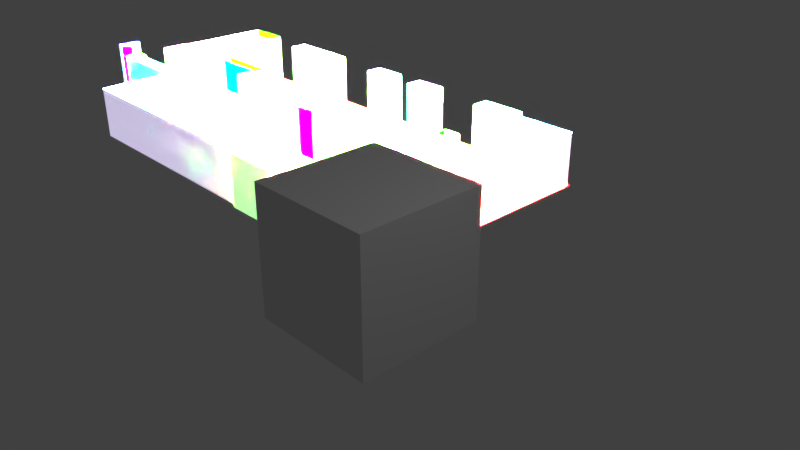 # Source: floorplan.blend  (saved by Blender 2.79.0; exported with 4.5.12 LTS)
import bpy
from mathutils import Matrix  # noqa: F401  (used for matrix-valued properties, if any)

bpy.ops.wm.read_factory_settings(use_empty=True)
scene = bpy.context.scene
scene.name = 'Scene'

# ---- collections
col_collection_1 = bpy.data.collections.new('Collection 1'); scene.collection.children.link(col_collection_1)

# ---- materials (node trees are filled in below, after node groups)
mat_materialname_125 = bpy.data.materials.new('MaterialName.125')
mat_materialname_125.alpha_threshold = 0.0
mat_materialname_125.use_transparent_shadow = False
mat_materialname_125.diffuse_color = (8.0, 34.0, 11.0, 1.0)
mat_materialname_125.roughness = 0.5
mat_materialname_124 = bpy.data.materials.new('MaterialName.124')
mat_materialname_124.alpha_threshold = 0.0
mat_materialname_124.use_transparent_shadow = False
mat_materialname_124.diffuse_color = (21.0, 18.0, 15.0, 1.0)
mat_materialname_124.roughness = 0.5
mat_materialname_123 = bpy.data.materials.new('MaterialName.123')
mat_materialname_123.alpha_threshold = 0.0
mat_materialname_123.use_transparent_shadow = False
mat_materialname_123.diffuse_color = (33.0, 34.0, 7.0, 1.0)
mat_materialname_123.roughness = 0.5
mat_materialname_122 = bpy.data.materials.new('MaterialName.122')
mat_materialname_122.alpha_threshold = 0.0
mat_materialname_122.use_transparent_shadow = False
mat_materialname_122.diffuse_color = (3.0, 32.0, 4.0, 1.0)
mat_materialname_122.roughness = 0.5
mat_materialname_121 = bpy.data.materials.new('MaterialName.121')
mat_materialname_121.alpha_threshold = 0.0
mat_materialname_121.use_transparent_shadow = False
mat_materialname_121.diffuse_color = (40.0, 1.0, 1.0, 1.0)
mat_materialname_121.roughness = 0.5
mat_materialname_120 = bpy.data.materials.new('MaterialName.120')
mat_materialname_120.alpha_threshold = 0.0
mat_materialname_120.use_transparent_shadow = False
mat_materialname_120.diffuse_color = (12.0, 25.0, 38.0, 1.0)
mat_materialname_120.roughness = 0.5
mat_materialname_119 = bpy.data.materials.new('MaterialName.119')
mat_materialname_119.alpha_threshold = 0.0
mat_materialname_119.use_transparent_shadow = False
mat_materialname_119.diffuse_color = (29.0, 3.0, 1.0, 1.0)
mat_materialname_119.roughness = 0.5
mat_materialname_118 = bpy.data.materials.new('MaterialName.118')
mat_materialname_118.alpha_threshold = 0.0
mat_materialname_118.use_transparent_shadow = False
mat_materialname_118.diffuse_color = (23.0, 6.0, 12.0, 1.0)
mat_materialname_118.roughness = 0.5
mat_materialname_117 = bpy.data.materials.new('MaterialName.117')
mat_materialname_117.alpha_threshold = 0.0
mat_materialname_117.use_transparent_shadow = False
mat_materialname_117.diffuse_color = (30.0, 18.0, 20.0, 1.0)
mat_materialname_117.roughness = 0.5
mat_materialname_116 = bpy.data.materials.new('MaterialName.116')
mat_materialname_116.alpha_threshold = 0.0
mat_materialname_116.use_transparent_shadow = False
mat_materialname_116.diffuse_color = (16.0, 37.0, 20.0, 1.0)
mat_materialname_116.roughness = 0.5
mat_materialname_115 = bpy.data.materials.new('MaterialName.115')
mat_materialname_115.alpha_threshold = 0.0
mat_materialname_115.use_transparent_shadow = False
mat_materialname_115.diffuse_color = (0.0, 18.0, 12.0, 1.0)
mat_materialname_115.roughness = 0.5
mat_materialname_114 = bpy.data.materials.new('MaterialName.114')
mat_materialname_114.alpha_threshold = 0.0
mat_materialname_114.use_transparent_shadow = False
mat_materialname_114.diffuse_color = (24.0, 25.0, 14.0, 1.0)
mat_materialname_114.roughness = 0.5
mat_materialname_113 = bpy.data.materials.new('MaterialName.113')
mat_materialname_113.alpha_threshold = 0.0
mat_materialname_113.use_transparent_shadow = False
mat_materialname_113.diffuse_color = (9.0, 20.0, 8.0, 1.0)
mat_materialname_113.roughness = 0.5
mat_materialname_112 = bpy.data.materials.new('MaterialName.112')
mat_materialname_112.alpha_threshold = 0.0
mat_materialname_112.use_transparent_shadow = False
mat_materialname_112.diffuse_color = (21.0, 28.0, 5.0, 1.0)
mat_materialname_112.roughness = 0.5
mat_materialname_111 = bpy.data.materials.new('MaterialName.111')
mat_materialname_111.alpha_threshold = 0.0
mat_materialname_111.use_transparent_shadow = False
mat_materialname_111.diffuse_color = (11.0, 10.0, 14.0, 1.0)
mat_materialname_111.roughness = 0.5
mat_materialname_110 = bpy.data.materials.new('MaterialName.110')
mat_materialname_110.alpha_threshold = 0.0
mat_materialname_110.use_transparent_shadow = False
mat_materialname_110.diffuse_color = (17.0, 29.0, 38.0, 1.0)
mat_materialname_110.roughness = 0.5
mat_materialname_109 = bpy.data.materials.new('MaterialName.109')
mat_materialname_109.alpha_threshold = 0.0
mat_materialname_109.use_transparent_shadow = False
mat_materialname_109.diffuse_color = (1.0, 17.0, 39.0, 1.0)
mat_materialname_109.roughness = 0.5
mat_materialname_108 = bpy.data.materials.new('MaterialName.108')
mat_materialname_108.alpha_threshold = 0.0
mat_materialname_108.use_transparent_shadow = False
mat_materialname_108.diffuse_color = (18.0, 13.0, 2.0, 1.0)
mat_materialname_108.roughness = 0.5
mat_materialname_107 = bpy.data.materials.new('MaterialName.107')
mat_materialname_107.alpha_threshold = 0.0
mat_materialname_107.use_transparent_shadow = False
mat_materialname_107.diffuse_color = (29.0, 35.0, 0.0, 1.0)
mat_materialname_107.roughness = 0.5
mat_materialname_106 = bpy.data.materials.new('MaterialName.106')
mat_materialname_106.alpha_threshold = 0.0
mat_materialname_106.use_transparent_shadow = False
mat_materialname_106.diffuse_color = (32.0, 29.0, 24.0, 1.0)
mat_materialname_106.roughness = 0.5
mat_materialname_105 = bpy.data.materials.new('MaterialName.105')
mat_materialname_105.alpha_threshold = 0.0
mat_materialname_105.use_transparent_shadow = False
mat_materialname_105.diffuse_color = (19.0, 35.0, 26.0, 1.0)
mat_materialname_105.roughness = 0.5
mat_materialname_104 = bpy.data.materials.new('MaterialName.104')
mat_materialname_104.alpha_threshold = 0.0
mat_materialname_104.use_transparent_shadow = False
mat_materialname_104.diffuse_color = (35.0, 39.0, 7.0, 1.0)
mat_materialname_104.roughness = 0.5
mat_materialname_103 = bpy.data.materials.new('MaterialName.103')
mat_materialname_103.alpha_threshold = 0.0
mat_materialname_103.use_transparent_shadow = False
mat_materialname_103.diffuse_color = (14.0, 27.0, 20.0, 1.0)
mat_materialname_103.roughness = 0.5
mat_materialname_102 = bpy.data.materials.new('MaterialName.102')
mat_materialname_102.alpha_threshold = 0.0
mat_materialname_102.use_transparent_shadow = False
mat_materialname_102.diffuse_color = (22.0, 25.0, 20.0, 1.0)
mat_materialname_102.roughness = 0.5
mat_materialname_101 = bpy.data.materials.new('MaterialName.101')
mat_materialname_101.alpha_threshold = 0.0
mat_materialname_101.use_transparent_shadow = False
mat_materialname_101.diffuse_color = (6.0, 16.0, 21.0, 1.0)
mat_materialname_101.roughness = 0.5
mat_materialname_100 = bpy.data.materials.new('MaterialName.100')
mat_materialname_100.alpha_threshold = 0.0
mat_materialname_100.use_transparent_shadow = False
mat_materialname_100.diffuse_color = (32.0, 29.0, 33.0, 1.0)
mat_materialname_100.roughness = 0.5
mat_materialname_099 = bpy.data.materials.new('MaterialName.099')
mat_materialname_099.alpha_threshold = 0.0
mat_materialname_099.use_transparent_shadow = False
mat_materialname_099.diffuse_color = (7.0, 10.0, 36.0, 1.0)
mat_materialname_099.roughness = 0.5
mat_materialname_098 = bpy.data.materials.new('MaterialName.098')
mat_materialname_098.alpha_threshold = 0.0
mat_materialname_098.use_transparent_shadow = False
mat_materialname_098.diffuse_color = (34.0, 19.0, 39.0, 1.0)
mat_materialname_098.roughness = 0.5
mat_materialname_097 = bpy.data.materials.new('MaterialName.097')
mat_materialname_097.alpha_threshold = 0.0
mat_materialname_097.use_transparent_shadow = False
mat_materialname_097.diffuse_color = (10.0, 30.0, 3.0, 1.0)
mat_materialname_097.roughness = 0.5
mat_materialname_096 = bpy.data.materials.new('MaterialName.096')
mat_materialname_096.alpha_threshold = 0.0
mat_materialname_096.use_transparent_shadow = False
mat_materialname_096.diffuse_color = (38.0, 10.0, 38.0, 1.0)
mat_materialname_096.roughness = 0.5
mat_materialname_095 = bpy.data.materials.new('MaterialName.095')
mat_materialname_095.alpha_threshold = 0.0
mat_materialname_095.use_transparent_shadow = False
mat_materialname_095.diffuse_color = (14.0, 37.0, 6.0, 1.0)
mat_materialname_095.roughness = 0.5
mat_materialname_094 = bpy.data.materials.new('MaterialName.094')
mat_materialname_094.alpha_threshold = 0.0
mat_materialname_094.use_transparent_shadow = False
mat_materialname_094.diffuse_color = (13.0, 34.0, 26.0, 1.0)
mat_materialname_094.roughness = 0.5
mat_materialname_093 = bpy.data.materials.new('MaterialName.093')
mat_materialname_093.alpha_threshold = 0.0
mat_materialname_093.use_transparent_shadow = False
mat_materialname_093.diffuse_color = (31.0, 12.0, 39.0, 1.0)
mat_materialname_093.roughness = 0.5
mat_materialname_092 = bpy.data.materials.new('MaterialName.092')
mat_materialname_092.alpha_threshold = 0.0
mat_materialname_092.use_transparent_shadow = False
mat_materialname_092.diffuse_color = (24.0, 31.0, 7.0, 1.0)
mat_materialname_092.roughness = 0.5
mat_materialname_091 = bpy.data.materials.new('MaterialName.091')
mat_materialname_091.alpha_threshold = 0.0
mat_materialname_091.use_transparent_shadow = False
mat_materialname_091.diffuse_color = (13.0, 5.0, 27.0, 1.0)
mat_materialname_091.roughness = 0.5
mat_materialname_090 = bpy.data.materials.new('MaterialName.090')
mat_materialname_090.alpha_threshold = 0.0
mat_materialname_090.use_transparent_shadow = False
mat_materialname_090.diffuse_color = (20.0, 13.0, 38.0, 1.0)
mat_materialname_090.roughness = 0.5
mat_materialname_089 = bpy.data.materials.new('MaterialName.089')
mat_materialname_089.alpha_threshold = 0.0
mat_materialname_089.use_transparent_shadow = False
mat_materialname_089.diffuse_color = (27.0, 36.0, 14.0, 1.0)
mat_materialname_089.roughness = 0.5
mat_materialname_088 = bpy.data.materials.new('MaterialName.088')
mat_materialname_088.alpha_threshold = 0.0
mat_materialname_088.use_transparent_shadow = False
mat_materialname_088.diffuse_color = (8.0, 15.0, 2.0, 1.0)
mat_materialname_088.roughness = 0.5
mat_materialname_087 = bpy.data.materials.new('MaterialName.087')
mat_materialname_087.alpha_threshold = 0.0
mat_materialname_087.use_transparent_shadow = False
mat_materialname_087.diffuse_color = (27.0, 17.0, 5.0, 1.0)
mat_materialname_087.roughness = 0.5
mat_materialname_086 = bpy.data.materials.new('MaterialName.086')
mat_materialname_086.alpha_threshold = 0.0
mat_materialname_086.use_transparent_shadow = False
mat_materialname_086.diffuse_color = (7.0, 12.0, 19.0, 1.0)
mat_materialname_086.roughness = 0.5
mat_materialname_085 = bpy.data.materials.new('MaterialName.085')
mat_materialname_085.alpha_threshold = 0.0
mat_materialname_085.use_transparent_shadow = False
mat_materialname_085.diffuse_color = (36.0, 0.0, 18.0, 1.0)
mat_materialname_085.roughness = 0.5
mat_materialname_084 = bpy.data.materials.new('MaterialName.084')
mat_materialname_084.alpha_threshold = 0.0
mat_materialname_084.use_transparent_shadow = False
mat_materialname_084.diffuse_color = (37.0, 34.0, 16.0, 1.0)
mat_materialname_084.roughness = 0.5
mat_materialname_083 = bpy.data.materials.new('MaterialName.083')
mat_materialname_083.alpha_threshold = 0.0
mat_materialname_083.use_transparent_shadow = False
mat_materialname_083.diffuse_color = (3.0, 18.0, 1.0, 1.0)
mat_materialname_083.roughness = 0.5
mat_materialname_082 = bpy.data.materials.new('MaterialName.082')
mat_materialname_082.alpha_threshold = 0.0
mat_materialname_082.use_transparent_shadow = False
mat_materialname_082.diffuse_color = (37.0, 4.0, 23.0, 1.0)
mat_materialname_082.roughness = 0.5
mat_materialname_081 = bpy.data.materials.new('MaterialName.081')
mat_materialname_081.alpha_threshold = 0.0
mat_materialname_081.use_transparent_shadow = False
mat_materialname_081.diffuse_color = (18.0, 23.0, 30.0, 1.0)
mat_materialname_081.roughness = 0.5
mat_materialname_080 = bpy.data.materials.new('MaterialName.080')
mat_materialname_080.alpha_threshold = 0.0
mat_materialname_080.use_transparent_shadow = False
mat_materialname_080.diffuse_color = (9.0, 4.0, 33.0, 1.0)
mat_materialname_080.roughness = 0.5
mat_materialname_079 = bpy.data.materials.new('MaterialName.079')
mat_materialname_079.alpha_threshold = 0.0
mat_materialname_079.use_transparent_shadow = False
mat_materialname_079.diffuse_color = (29.0, 19.0, 25.0, 1.0)
mat_materialname_079.roughness = 0.5
mat_materialname_078 = bpy.data.materials.new('MaterialName.078')
mat_materialname_078.alpha_threshold = 0.0
mat_materialname_078.use_transparent_shadow = False
mat_materialname_078.diffuse_color = (25.0, 22.0, 10.0, 1.0)
mat_materialname_078.roughness = 0.5
mat_materialname_077 = bpy.data.materials.new('MaterialName.077')
mat_materialname_077.alpha_threshold = 0.0
mat_materialname_077.use_transparent_shadow = False
mat_materialname_077.diffuse_color = (21.0, 5.0, 25.0, 1.0)
mat_materialname_077.roughness = 0.5
mat_materialname_076 = bpy.data.materials.new('MaterialName.076')
mat_materialname_076.alpha_threshold = 0.0
mat_materialname_076.use_transparent_shadow = False
mat_materialname_076.diffuse_color = (7.0, 26.0, 6.0, 1.0)
mat_materialname_076.roughness = 0.5
mat_materialname_075 = bpy.data.materials.new('MaterialName.075')
mat_materialname_075.alpha_threshold = 0.0
mat_materialname_075.use_transparent_shadow = False
mat_materialname_075.diffuse_color = (20.0, 30.0, 6.0, 1.0)
mat_materialname_075.roughness = 0.5
mat_materialname_074 = bpy.data.materials.new('MaterialName.074')
mat_materialname_074.alpha_threshold = 0.0
mat_materialname_074.use_transparent_shadow = False
mat_materialname_074.diffuse_color = (30.0, 18.0, 28.0, 1.0)
mat_materialname_074.roughness = 0.5
mat_materialname_073 = bpy.data.materials.new('MaterialName.073')
mat_materialname_073.alpha_threshold = 0.0
mat_materialname_073.use_transparent_shadow = False
mat_materialname_073.diffuse_color = (1.0, 7.0, 16.0, 1.0)
mat_materialname_073.roughness = 0.5
mat_materialname_072 = bpy.data.materials.new('MaterialName.072')
mat_materialname_072.alpha_threshold = 0.0
mat_materialname_072.use_transparent_shadow = False
mat_materialname_072.diffuse_color = (38.0, 35.0, 11.0, 1.0)
mat_materialname_072.roughness = 0.5
mat_materialname_071 = bpy.data.materials.new('MaterialName.071')
mat_materialname_071.alpha_threshold = 0.0
mat_materialname_071.use_transparent_shadow = False
mat_materialname_071.diffuse_color = (36.0, 31.0, 39.0, 1.0)
mat_materialname_071.roughness = 0.5
mat_materialname_070 = bpy.data.materials.new('MaterialName.070')
mat_materialname_070.alpha_threshold = 0.0
mat_materialname_070.use_transparent_shadow = False
mat_materialname_070.diffuse_color = (23.0, 18.0, 21.0, 1.0)
mat_materialname_070.roughness = 0.5
mat_materialname_069 = bpy.data.materials.new('MaterialName.069')
mat_materialname_069.alpha_threshold = 0.0
mat_materialname_069.use_transparent_shadow = False
mat_materialname_069.diffuse_color = (32.0, 9.0, 3.0, 1.0)
mat_materialname_069.roughness = 0.5
mat_materialname_068 = bpy.data.materials.new('MaterialName.068')
mat_materialname_068.alpha_threshold = 0.0
mat_materialname_068.use_transparent_shadow = False
mat_materialname_068.diffuse_color = (15.0, 12.0, 19.0, 1.0)
mat_materialname_068.roughness = 0.5
mat_materialname_067 = bpy.data.materials.new('MaterialName.067')
mat_materialname_067.alpha_threshold = 0.0
mat_materialname_067.use_transparent_shadow = False
mat_materialname_067.diffuse_color = (16.0, 28.0, 3.0, 1.0)
mat_materialname_067.roughness = 0.5
mat_materialname_066 = bpy.data.materials.new('MaterialName.066')
mat_materialname_066.alpha_threshold = 0.0
mat_materialname_066.use_transparent_shadow = False
mat_materialname_066.diffuse_color = (24.0, 39.0, 24.0, 1.0)
mat_materialname_066.roughness = 0.5
mat_materialname_065 = bpy.data.materials.new('MaterialName.065')
mat_materialname_065.alpha_threshold = 0.0
mat_materialname_065.use_transparent_shadow = False
mat_materialname_065.diffuse_color = (1.0, 35.0, 30.0, 1.0)
mat_materialname_065.roughness = 0.5
mat_materialname_064 = bpy.data.materials.new('MaterialName.064')
mat_materialname_064.alpha_threshold = 0.0
mat_materialname_064.use_transparent_shadow = False
mat_materialname_064.diffuse_color = (4.0, 28.0, 28.0, 1.0)
mat_materialname_064.roughness = 0.5
mat_materialname_063 = bpy.data.materials.new('MaterialName.063')
mat_materialname_063.alpha_threshold = 0.0
mat_materialname_063.use_transparent_shadow = False
mat_materialname_063.diffuse_color = (24.0, 12.0, 30.0, 1.0)
mat_materialname_063.roughness = 0.5
mat_materialname_062 = bpy.data.materials.new('MaterialName.062')
mat_materialname_062.alpha_threshold = 0.0
mat_materialname_062.use_transparent_shadow = False
mat_materialname_062.diffuse_color = (0.0, 21.0, 18.0, 1.0)
mat_materialname_062.roughness = 0.5
mat_materialname_061 = bpy.data.materials.new('MaterialName.061')
mat_materialname_061.alpha_threshold = 0.0
mat_materialname_061.use_transparent_shadow = False
mat_materialname_061.diffuse_color = (1.0, 12.0, 13.0, 1.0)
mat_materialname_061.roughness = 0.5
mat_materialname_060 = bpy.data.materials.new('MaterialName.060')
mat_materialname_060.alpha_threshold = 0.0
mat_materialname_060.use_transparent_shadow = False
mat_materialname_060.diffuse_color = (34.0, 10.0, 24.0, 1.0)
mat_materialname_060.roughness = 0.5
mat_materialname_059 = bpy.data.materials.new('MaterialName.059')
mat_materialname_059.alpha_threshold = 0.0
mat_materialname_059.use_transparent_shadow = False
mat_materialname_059.diffuse_color = (7.0, 18.0, 9.0, 1.0)
mat_materialname_059.roughness = 0.5
mat_materialname_058 = bpy.data.materials.new('MaterialName.058')
mat_materialname_058.alpha_threshold = 0.0
mat_materialname_058.use_transparent_shadow = False
mat_materialname_058.diffuse_color = (9.0, 4.0, 18.0, 1.0)
mat_materialname_058.roughness = 0.5
mat_materialname_057 = bpy.data.materials.new('MaterialName.057')
mat_materialname_057.alpha_threshold = 0.0
mat_materialname_057.use_transparent_shadow = False
mat_materialname_057.diffuse_color = (32.0, 0.0, 26.0, 1.0)
mat_materialname_057.roughness = 0.5
mat_materialname_056 = bpy.data.materials.new('MaterialName.056')
mat_materialname_056.alpha_threshold = 0.0
mat_materialname_056.use_transparent_shadow = False
mat_materialname_056.diffuse_color = (36.0, 8.0, 38.0, 1.0)
mat_materialname_056.roughness = 0.5
mat_materialname_055 = bpy.data.materials.new('MaterialName.055')
mat_materialname_055.alpha_threshold = 0.0
mat_materialname_055.use_transparent_shadow = False
mat_materialname_055.diffuse_color = (15.0, 6.0, 9.0, 1.0)
mat_materialname_055.roughness = 0.5
mat_materialname_054 = bpy.data.materials.new('MaterialName.054')
mat_materialname_054.alpha_threshold = 0.0
mat_materialname_054.use_transparent_shadow = False
mat_materialname_054.diffuse_color = (12.0, 25.0, 11.0, 1.0)
mat_materialname_054.roughness = 0.5
mat_materialname_053 = bpy.data.materials.new('MaterialName.053')
mat_materialname_053.alpha_threshold = 0.0
mat_materialname_053.use_transparent_shadow = False
mat_materialname_053.diffuse_color = (27.0, 33.0, 35.0, 1.0)
mat_materialname_053.roughness = 0.5
mat_materialname_052 = bpy.data.materials.new('MaterialName.052')
mat_materialname_052.alpha_threshold = 0.0
mat_materialname_052.use_transparent_shadow = False
mat_materialname_052.diffuse_color = (1.0, 33.0, 0.0, 1.0)
mat_materialname_052.roughness = 0.5
mat_materialname_051 = bpy.data.materials.new('MaterialName.051')
mat_materialname_051.alpha_threshold = 0.0
mat_materialname_051.use_transparent_shadow = False
mat_materialname_051.diffuse_color = (19.0, 25.0, 24.0, 1.0)
mat_materialname_051.roughness = 0.5
mat_materialname_050 = bpy.data.materials.new('MaterialName.050')
mat_materialname_050.alpha_threshold = 0.0
mat_materialname_050.use_transparent_shadow = False
mat_materialname_050.diffuse_color = (20.0, 17.0, 22.0, 1.0)
mat_materialname_050.roughness = 0.5
mat_materialname_049 = bpy.data.materials.new('MaterialName.049')
mat_materialname_049.alpha_threshold = 0.0
mat_materialname_049.use_transparent_shadow = False
mat_materialname_049.diffuse_color = (36.0, 14.0, 20.0, 1.0)
mat_materialname_049.roughness = 0.5
mat_materialname_048 = bpy.data.materials.new('MaterialName.048')
mat_materialname_048.alpha_threshold = 0.0
mat_materialname_048.use_transparent_shadow = False
mat_materialname_048.diffuse_color = (25.0, 25.0, 17.0, 1.0)
mat_materialname_048.roughness = 0.5
mat_materialname_047 = bpy.data.materials.new('MaterialName.047')
mat_materialname_047.alpha_threshold = 0.0
mat_materialname_047.use_transparent_shadow = False
mat_materialname_047.diffuse_color = (10.0, 0.0, 5.0, 1.0)
mat_materialname_047.roughness = 0.5
mat_materialname_046 = bpy.data.materials.new('MaterialName.046')
mat_materialname_046.alpha_threshold = 0.0
mat_materialname_046.use_transparent_shadow = False
mat_materialname_046.diffuse_color = (21.0, 11.0, 16.0, 1.0)
mat_materialname_046.roughness = 0.5
mat_materialname_045 = bpy.data.materials.new('MaterialName.045')
mat_materialname_045.alpha_threshold = 0.0
mat_materialname_045.use_transparent_shadow = False
mat_materialname_045.diffuse_color = (6.0, 18.0, 10.0, 1.0)
mat_materialname_045.roughness = 0.5
mat_materialname_044 = bpy.data.materials.new('MaterialName.044')
mat_materialname_044.alpha_threshold = 0.0
mat_materialname_044.use_transparent_shadow = False
mat_materialname_044.diffuse_color = (19.0, 9.0, 11.0, 1.0)
mat_materialname_044.roughness = 0.5
mat_materialname_043 = bpy.data.materials.new('MaterialName.043')
mat_materialname_043.alpha_threshold = 0.0
mat_materialname_043.use_transparent_shadow = False
mat_materialname_043.diffuse_color = (32.0, 34.0, 9.0, 1.0)
mat_materialname_043.roughness = 0.5
mat_materialname_042 = bpy.data.materials.new('MaterialName.042')
mat_materialname_042.alpha_threshold = 0.0
mat_materialname_042.use_transparent_shadow = False
mat_materialname_042.diffuse_color = (31.0, 10.0, 24.0, 1.0)
mat_materialname_042.roughness = 0.5
mat_materialname_041 = bpy.data.materials.new('MaterialName.041')
mat_materialname_041.alpha_threshold = 0.0
mat_materialname_041.use_transparent_shadow = False
mat_materialname_041.diffuse_color = (9.0, 34.0, 9.0, 1.0)
mat_materialname_041.roughness = 0.5
mat_materialname_040 = bpy.data.materials.new('MaterialName.040')
mat_materialname_040.alpha_threshold = 0.0
mat_materialname_040.use_transparent_shadow = False
mat_materialname_040.diffuse_color = (32.0, 2.0, 9.0, 1.0)
mat_materialname_040.roughness = 0.5
mat_materialname_039 = bpy.data.materials.new('MaterialName.039')
mat_materialname_039.alpha_threshold = 0.0
mat_materialname_039.use_transparent_shadow = False
mat_materialname_039.diffuse_color = (29.0, 0.0, 8.0, 1.0)
mat_materialname_039.roughness = 0.5
mat_materialname_038 = bpy.data.materials.new('MaterialName.038')
mat_materialname_038.alpha_threshold = 0.0
mat_materialname_038.use_transparent_shadow = False
mat_materialname_038.diffuse_color = (36.0, 32.0, 14.0, 1.0)
mat_materialname_038.roughness = 0.5
mat_materialname_037 = bpy.data.materials.new('MaterialName.037')
mat_materialname_037.alpha_threshold = 0.0
mat_materialname_037.use_transparent_shadow = False
mat_materialname_037.diffuse_color = (0.0, 9.0, 7.0, 1.0)
mat_materialname_037.roughness = 0.5
mat_materialname_036 = bpy.data.materials.new('MaterialName.036')
mat_materialname_036.alpha_threshold = 0.0
mat_materialname_036.use_transparent_shadow = False
mat_materialname_036.diffuse_color = (22.0, 21.0, 12.0, 1.0)
mat_materialname_036.roughness = 0.5
mat_materialname_035 = bpy.data.materials.new('MaterialName.035')
mat_materialname_035.alpha_threshold = 0.0
mat_materialname_035.use_transparent_shadow = False
mat_materialname_035.diffuse_color = (21.0, 23.0, 2.0, 1.0)
mat_materialname_035.roughness = 0.5
mat_materialname_034 = bpy.data.materials.new('MaterialName.034')
mat_materialname_034.alpha_threshold = 0.0
mat_materialname_034.use_transparent_shadow = False
mat_materialname_034.diffuse_color = (15.0, 14.0, 34.0, 1.0)
mat_materialname_034.roughness = 0.5
mat_materialname_033 = bpy.data.materials.new('MaterialName.033')
mat_materialname_033.alpha_threshold = 0.0
mat_materialname_033.use_transparent_shadow = False
mat_materialname_033.diffuse_color = (20.0, 6.0, 3.0, 1.0)
mat_materialname_033.roughness = 0.5
mat_materialname_032 = bpy.data.materials.new('MaterialName.032')
mat_materialname_032.alpha_threshold = 0.0
mat_materialname_032.use_transparent_shadow = False
mat_materialname_032.diffuse_color = (30.0, 11.0, 13.0, 1.0)
mat_materialname_032.roughness = 0.5
mat_materialname_031 = bpy.data.materials.new('MaterialName.031')
mat_materialname_031.alpha_threshold = 0.0
mat_materialname_031.use_transparent_shadow = False
mat_materialname_031.diffuse_color = (1.0, 24.0, 18.0, 1.0)
mat_materialname_031.roughness = 0.5
mat_materialname_030 = bpy.data.materials.new('MaterialName.030')
mat_materialname_030.alpha_threshold = 0.0
mat_materialname_030.use_transparent_shadow = False
mat_materialname_030.diffuse_color = (28.0, 23.0, 0.0, 1.0)
mat_materialname_030.roughness = 0.5
mat_materialname_029 = bpy.data.materials.new('MaterialName.029')
mat_materialname_029.alpha_threshold = 0.0
mat_materialname_029.use_transparent_shadow = False
mat_materialname_029.diffuse_color = (1.0, 35.0, 9.0, 1.0)
mat_materialname_029.roughness = 0.5
mat_materialname_028 = bpy.data.materials.new('MaterialName.028')
mat_materialname_028.alpha_threshold = 0.0
mat_materialname_028.use_transparent_shadow = False
mat_materialname_028.diffuse_color = (30.0, 33.0, 6.0, 1.0)
mat_materialname_028.roughness = 0.5
mat_materialname_027 = bpy.data.materials.new('MaterialName.027')
mat_materialname_027.alpha_threshold = 0.0
mat_materialname_027.use_transparent_shadow = False
mat_materialname_027.diffuse_color = (0.0, 11.0, 0.0, 1.0)
mat_materialname_027.roughness = 0.5
mat_materialname_026 = bpy.data.materials.new('MaterialName.026')
mat_materialname_026.alpha_threshold = 0.0
mat_materialname_026.use_transparent_shadow = False
mat_materialname_026.diffuse_color = (28.0, 16.0, 32.0, 1.0)
mat_materialname_026.roughness = 0.5
mat_materialname_025 = bpy.data.materials.new('MaterialName.025')
mat_materialname_025.alpha_threshold = 0.0
mat_materialname_025.use_transparent_shadow = False
mat_materialname_025.diffuse_color = (14.0, 33.0, 22.0, 1.0)
mat_materialname_025.roughness = 0.5
mat_materialname_024 = bpy.data.materials.new('MaterialName.024')
mat_materialname_024.alpha_threshold = 0.0
mat_materialname_024.use_transparent_shadow = False
mat_materialname_024.diffuse_color = (7.0, 20.0, 8.0, 1.0)
mat_materialname_024.roughness = 0.5
mat_materialname_023 = bpy.data.materials.new('MaterialName.023')
mat_materialname_023.alpha_threshold = 0.0
mat_materialname_023.use_transparent_shadow = False
mat_materialname_023.diffuse_color = (16.0, 7.0, 30.0, 1.0)
mat_materialname_023.roughness = 0.5
mat_materialname_022 = bpy.data.materials.new('MaterialName.022')
mat_materialname_022.alpha_threshold = 0.0
mat_materialname_022.use_transparent_shadow = False
mat_materialname_022.diffuse_color = (31.0, 6.0, 6.0, 1.0)
mat_materialname_022.roughness = 0.5
mat_materialname_021 = bpy.data.materials.new('MaterialName.021')
mat_materialname_021.alpha_threshold = 0.0
mat_materialname_021.use_transparent_shadow = False
mat_materialname_021.diffuse_color = (6.0, 19.0, 39.0, 1.0)
mat_materialname_021.roughness = 0.5
mat_materialname_020 = bpy.data.materials.new('MaterialName.020')
mat_materialname_020.alpha_threshold = 0.0
mat_materialname_020.use_transparent_shadow = False
mat_materialname_020.diffuse_color = (31.0, 23.0, 34.0, 1.0)
mat_materialname_020.roughness = 0.5
mat_materialname_019 = bpy.data.materials.new('MaterialName.019')
mat_materialname_019.alpha_threshold = 0.0
mat_materialname_019.use_transparent_shadow = False
mat_materialname_019.diffuse_color = (23.0, 24.0, 15.0, 1.0)
mat_materialname_019.roughness = 0.5
mat_materialname_018 = bpy.data.materials.new('MaterialName.018')
mat_materialname_018.alpha_threshold = 0.0
mat_materialname_018.use_transparent_shadow = False
mat_materialname_018.diffuse_color = (6.0, 7.0, 34.0, 1.0)
mat_materialname_018.roughness = 0.5
mat_materialname_017 = bpy.data.materials.new('MaterialName.017')
mat_materialname_017.alpha_threshold = 0.0
mat_materialname_017.use_transparent_shadow = False
mat_materialname_017.diffuse_color = (18.0, 17.0, 20.0, 1.0)
mat_materialname_017.roughness = 0.5
mat_materialname_016 = bpy.data.materials.new('MaterialName.016')
mat_materialname_016.alpha_threshold = 0.0
mat_materialname_016.use_transparent_shadow = False
mat_materialname_016.diffuse_color = (14.0, 26.0, 25.0, 1.0)
mat_materialname_016.roughness = 0.5
mat_materialname_015 = bpy.data.materials.new('MaterialName.015')
mat_materialname_015.alpha_threshold = 0.0
mat_materialname_015.use_transparent_shadow = False
mat_materialname_015.diffuse_color = (7.0, 13.0, 8.0, 1.0)
mat_materialname_015.roughness = 0.5
mat_materialname_014 = bpy.data.materials.new('MaterialName.014')
mat_materialname_014.alpha_threshold = 0.0
mat_materialname_014.use_transparent_shadow = False
mat_materialname_014.diffuse_color = (21.0, 13.0, 9.0, 1.0)
mat_materialname_014.roughness = 0.5
mat_materialname_013 = bpy.data.materials.new('MaterialName.013')
mat_materialname_013.alpha_threshold = 0.0
mat_materialname_013.use_transparent_shadow = False
mat_materialname_013.diffuse_color = (13.0, 17.0, 31.0, 1.0)
mat_materialname_013.roughness = 0.5
mat_materialname_012 = bpy.data.materials.new('MaterialName.012')
mat_materialname_012.alpha_threshold = 0.0
mat_materialname_012.use_transparent_shadow = False
mat_materialname_012.diffuse_color = (12.0, 29.0, 12.0, 1.0)
mat_materialname_012.roughness = 0.5
mat_materialname_011 = bpy.data.materials.new('MaterialName.011')
mat_materialname_011.alpha_threshold = 0.0
mat_materialname_011.use_transparent_shadow = False
mat_materialname_011.diffuse_color = (2.0, 38.0, 23.0, 1.0)
mat_materialname_011.roughness = 0.5
mat_materialname_010 = bpy.data.materials.new('MaterialName.010')
mat_materialname_010.alpha_threshold = 0.0
mat_materialname_010.use_transparent_shadow = False
mat_materialname_010.diffuse_color = (36.0, 32.0, 25.0, 1.0)
mat_materialname_010.roughness = 0.5
mat_materialname_009 = bpy.data.materials.new('MaterialName.009')
mat_materialname_009.alpha_threshold = 0.0
mat_materialname_009.use_transparent_shadow = False
mat_materialname_009.diffuse_color = (31.0, 2.0, 10.0, 1.0)
mat_materialname_009.roughness = 0.5
mat_materialname_008 = bpy.data.materials.new('MaterialName.008')
mat_materialname_008.alpha_threshold = 0.0
mat_materialname_008.use_transparent_shadow = False
mat_materialname_008.diffuse_color = (2.0, 6.0, 23.0, 1.0)
mat_materialname_008.roughness = 0.5
mat_materialname_007 = bpy.data.materials.new('MaterialName.007')
mat_materialname_007.alpha_threshold = 0.0
mat_materialname_007.use_transparent_shadow = False
mat_materialname_007.diffuse_color = (31.0, 4.0, 34.0, 1.0)
mat_materialname_007.roughness = 0.5
mat_materialname_006 = bpy.data.materials.new('MaterialName.006')
mat_materialname_006.alpha_threshold = 0.0
mat_materialname_006.use_transparent_shadow = False
mat_materialname_006.diffuse_color = (21.0, 19.0, 30.0, 1.0)
mat_materialname_006.roughness = 0.5
mat_materialname_005 = bpy.data.materials.new('MaterialName.005')
mat_materialname_005.alpha_threshold = 0.0
mat_materialname_005.use_transparent_shadow = False
mat_materialname_005.diffuse_color = (5.0, 34.0, 5.0, 1.0)
mat_materialname_005.roughness = 0.5
mat_materialname_004 = bpy.data.materials.new('MaterialName.004')
mat_materialname_004.alpha_threshold = 0.0
mat_materialname_004.use_transparent_shadow = False
mat_materialname_004.diffuse_color = (6.0, 14.0, 35.0, 1.0)
mat_materialname_004.roughness = 0.5
mat_materialname_003 = bpy.data.materials.new('MaterialName.003')
mat_materialname_003.alpha_threshold = 0.0
mat_materialname_003.use_transparent_shadow = False
mat_materialname_003.diffuse_color = (6.0, 17.0, 25.0, 1.0)
mat_materialname_003.roughness = 0.5
mat_materialname_002 = bpy.data.materials.new('MaterialName.002')
mat_materialname_002.alpha_threshold = 0.0
mat_materialname_002.use_transparent_shadow = False
mat_materialname_002.diffuse_color = (30.0, 16.0, 35.0, 1.0)
mat_materialname_002.roughness = 0.5
mat_materialname_001 = bpy.data.materials.new('MaterialName.001')
mat_materialname_001.alpha_threshold = 0.0
mat_materialname_001.use_transparent_shadow = False
mat_materialname_001.diffuse_color = (37.0, 30.0, 18.0, 1.0)
mat_materialname_001.roughness = 0.5
mat_materialname = bpy.data.materials.new('MaterialName')
mat_materialname.alpha_threshold = 0.0
mat_materialname.use_transparent_shadow = False
mat_materialname.diffuse_color = (31.0, 25.0, 35.0, 1.0)
mat_materialname.roughness = 0.5
mat_material = bpy.data.materials.new('Material')
mat_material.alpha_threshold = 0.0
mat_material.use_transparent_shadow = False
mat_material.roughness = 0.5
mat_material.line_color = (0.0, 0.0, 0.0, 1.0)

# ---- material node trees

# ---- world
world_world = bpy.data.worlds.new('World'); scene.world = world_world
world_world.color = (0.05088, 0.05088, 0.05088)
world_world.use_sun_shadow = False
world_world.sun_shadow_jitter_overblur = 0.0
world_world.cycles.sampling_method = 'MANUAL'

# ---- cameras
cam_camera = bpy.data.cameras.new('Camera')
cam_camera.clip_end = 100.0
cam_camera.lens = 35.0
cam_camera.sensor_width = 32.0
cam_camera.sensor_height = 18.0
cam_camera.ortho_scale = 7.314
cam_camera.dof.focus_distance = 0.0
cam_camera.dof.aperture_fstop = 128.0

# ---- lights
light_lamp = bpy.data.lights.new('Lamp', 'POINT')
light_lamp.transmission_factor = 0.0
light_lamp.cutoff_distance = 30.0
light_lamp.energy = 100.0
light_lamp.shadow_buffer_clip_start = 1.001
light_lamp.shadow_soft_size = 0.1
light_lamp.shadow_maximum_resolution = 0.006
light_lamp.use_absolute_resolution = True

# ---- meshes
me_floorplan5 = bpy.data.meshes.new('Floorplan5')
me_floorplan5.from_pydata([], [], [])
me_floorplan5.use_remesh_preserve_volume = False
me_floorplan5.use_remesh_preserve_attributes = False
me_floorplan5.use_mirror_vertex_groups = False
me_floorplan5.update()
me_rooms = bpy.data.meshes.new('Rooms')
me_rooms.from_pydata([], [], [])
me_rooms.use_remesh_preserve_volume = False
me_rooms.use_remesh_preserve_attributes = False
me_rooms.use_mirror_vertex_groups = False
me_rooms.update()
me_room3 = bpy.data.meshes.new('Room3')
me_room3.from_pydata([(2.55, 1.02, 0.999), (2.55, 2.91, 0.999), (2.56, 2.92, 0.999), (5.33, 2.92, 0.999), (5.34, 2.91, 0.999), (5.34, 1.02, 0.999), (5.33, 1.0, 0.999), (3.18, 1.0, 0.999), (3.17, 1.01, 0.999), (2.56, 1.01, 0.999)], [], [(0, 1, 2, 3, 4, 5, 6, 7, 8, 9)])
me_room3.materials.append(mat_materialname_125)
me_room3.use_remesh_preserve_volume = False
me_room3.use_remesh_preserve_attributes = False
me_room3.use_mirror_vertex_groups = False
me_room3.update()
me_room2 = bpy.data.meshes.new('Room2')
me_room2.from_pydata([(5.62, 1.02, 0.999), (5.62, 2.31, 0.999), (6.55, 2.31, 0.999), (6.55, 1.02, 0.999)], [], [(0, 1, 2, 3)])
me_room2.materials.append(mat_materialname_124)
me_room2.use_remesh_preserve_volume = False
me_room2.use_remesh_preserve_attributes = False
me_room2.use_mirror_vertex_groups = False
me_room2.update()
me_room1 = bpy.data.meshes.new('Room1')
me_room1.from_pydata([(6.73, 1.02, 0.999), (6.73, 2.32, 0.999), (8.56, 2.32, 0.999), (8.57, 2.31, 0.999), (8.57, 1.02, 0.999), (7.54, 1.02, 0.999), (7.53, 1.03, 0.999), (7.27, 1.03, 0.999), (7.26, 1.02, 0.999)], [], [(0, 1, 2, 3, 4, 5, 6, 7, 8)])
me_room1.materials.append(mat_materialname_123)
me_room1.use_remesh_preserve_volume = False
me_room1.use_remesh_preserve_attributes = False
me_room1.use_mirror_vertex_groups = False
me_room1.update()
me_room0 = bpy.data.meshes.new('Room0')
me_room0.from_pydata([(10.4, 2.47, 0.999), (5.51, 2.48, 0.999), (5.49, 3.08, 0.999), (2.56, 3.07, 0.999), (2.55, 5.35, 0.999), (10.4, 5.36, 0.999), (10.4, 3.78, 0.999), (9.69, 3.78, 0.999), (9.68, 3.64, 0.999), (9.1, 3.64, 0.999), (9.09, 3.91, 0.999), (7.67, 3.9, 0.999), (7.68, 3.22, 0.999), (9.08, 3.22, 0.999), (9.1, 3.62, 0.999), (10.4, 3.62, 0.999)], [], [(0, 1, 2, 3, 4, 5, 6, 7, 8, 9, 10, 11, 12, 13, 14, 15)])
me_room0.materials.append(mat_materialname_122)
me_room0.use_remesh_preserve_volume = False
me_room0.use_remesh_preserve_attributes = False
me_room0.use_mirror_vertex_groups = False
me_room0.update()
me_floor = bpy.data.meshes.new('Floor')
me_floor.from_pydata([(0.88, 2.53, 1.0), (0.88, 5.55, 1.0), (2.21, 5.54, 1.0), (2.22, 5.68, 1.0), (10.59, 5.68, 1.0), (10.59, 3.75, 1.0), (10.66, 3.73, 1.0), (10.68, 3.6, 1.0), (10.65, 3.17, 1.0), (10.87, 3.12, 1.0), (11.06, 3.0, 1.0), (11.21, 2.78, 1.0), (11.25, 2.59, 1.0), (10.66, 2.56, 1.0), (10.65, 2.24, 1.0), (8.81, 2.23, 1.0), (8.8, 0.75, 1.0), (4.19, 0.75, 1.0), (4.18, 0.68, 1.0), (3.19, 0.68, 1.0), (3.18, 0.72, 1.0), (2.22, 0.68, 1.0), (2.22, 2.52, 1.0)], [], [(0, 1, 2, 3, 4, 5, 6, 7, 8, 9, 10, 11, 12, 13, 14, 15, 16, 17, 18, 19, 20, 21, 22)])
me_floor.materials.append(mat_materialname_121)
me_floor.use_remesh_preserve_volume = False
me_floor.use_remesh_preserve_attributes = False
me_floor.use_mirror_vertex_groups = False
me_floor.update()
me_walls = bpy.data.meshes.new('Walls')
me_walls.from_pydata([], [], [])
me_walls.use_remesh_preserve_volume = False
me_walls.use_remesh_preserve_attributes = False
me_walls.use_mirror_vertex_groups = False
me_walls.update()
me_box10wall120 = bpy.data.meshes.new('Box10Wall120')
me_box10wall120.from_pydata([(2.61, 0.65, 0.0), (2.61, 0.65, 1.0), (2.19, 0.65, 0.0), (2.19, 0.65, 1.0)], [], [(0, 1, 3, 2)])
me_box10wall120.materials.append(mat_materialname_120)
me_box10wall120.use_remesh_preserve_volume = False
me_box10wall120.use_remesh_preserve_attributes = False
me_box10wall120.use_mirror_vertex_groups = False
me_box10wall120.update()
me_box10wall119 = bpy.data.meshes.new('Box10Wall119')
me_box10wall119.from_pydata([(2.61, 0.99, 0.0), (2.61, 0.99, 1.0), (2.61, 0.65, 0.0), (2.61, 0.65, 1.0)], [], [(0, 1, 3, 2)])
me_box10wall119.materials.append(mat_materialname_119)
me_box10wall119.use_remesh_preserve_volume = False
me_box10wall119.use_remesh_preserve_attributes = False
me_box10wall119.use_mirror_vertex_groups = False
me_box10wall119.update()
me_box10wall118 = bpy.data.meshes.new('Box10Wall118')
me_box10wall118.from_pydata([(2.54, 0.99, 0.0), (2.54, 0.99, 1.0), (2.61, 0.99, 0.0), (2.61, 0.99, 1.0)], [], [(0, 1, 3, 2)])
me_box10wall118.materials.append(mat_materialname_118)
me_box10wall118.use_remesh_preserve_volume = False
me_box10wall118.use_remesh_preserve_attributes = False
me_box10wall118.use_mirror_vertex_groups = False
me_box10wall118.update()
me_box10wall117 = bpy.data.meshes.new('Box10Wall117')
me_box10wall117.from_pydata([(2.53, 1.0, 0.0), (2.53, 1.0, 1.0), (2.54, 0.99, 0.0), (2.54, 0.99, 1.0)], [], [(0, 1, 3, 2)])
me_box10wall117.materials.append(mat_materialname_117)
me_box10wall117.use_remesh_preserve_volume = False
me_box10wall117.use_remesh_preserve_attributes = False
me_box10wall117.use_mirror_vertex_groups = False
me_box10wall117.update()
me_box10wall116 = bpy.data.meshes.new('Box10Wall116')
me_box10wall116.from_pydata([(2.53, 1.72, 0.0), (2.53, 1.72, 1.0), (2.53, 1.0, 0.0), (2.53, 1.0, 1.0)], [], [(0, 1, 3, 2)])
me_box10wall116.materials.append(mat_materialname_116)
me_box10wall116.use_remesh_preserve_volume = False
me_box10wall116.use_remesh_preserve_attributes = False
me_box10wall116.use_mirror_vertex_groups = False
me_box10wall116.update()
me_box10wall115 = bpy.data.meshes.new('Box10Wall115')
me_box10wall115.from_pydata([(2.19, 1.72, 0.0), (2.19, 1.72, 1.0), (2.53, 1.72, 0.0), (2.53, 1.72, 1.0)], [], [(0, 1, 3, 2)])
me_box10wall115.materials.append(mat_materialname_115)
me_box10wall115.use_remesh_preserve_volume = False
me_box10wall115.use_remesh_preserve_attributes = False
me_box10wall115.use_mirror_vertex_groups = False
me_box10wall115.update()
me_box10wall114 = bpy.data.meshes.new('Box10Wall114')
me_box10wall114.from_pydata([(2.19, 0.65, 0.0), (2.19, 0.65, 1.0), (2.19, 1.72, 0.0), (2.19, 1.72, 1.0)], [], [(0, 1, 3, 2)])
me_box10wall114.materials.append(mat_materialname_114)
me_box10wall114.use_remesh_preserve_volume = False
me_box10wall114.use_remesh_preserve_attributes = False
me_box10wall114.use_mirror_vertex_groups = False
me_box10wall114.update()
me_box9wall113 = bpy.data.meshes.new('Box9Wall113')
me_box9wall113.from_pydata([(4.21, 0.65, 0.0), (4.21, 0.65, 1.0), (3.16, 0.65, 0.0), (3.16, 0.65, 1.0)], [], [(0, 1, 3, 2)])
me_box9wall113.materials.append(mat_materialname_113)
me_box9wall113.use_remesh_preserve_volume = False
me_box9wall113.use_remesh_preserve_attributes = False
me_box9wall113.use_mirror_vertex_groups = False
me_box9wall113.update()
me_box9wall112 = bpy.data.meshes.new('Box9Wall112')
me_box9wall112.from_pydata([(4.22, 0.72, 0.0), (4.22, 0.72, 1.0), (4.21, 0.65, 0.0), (4.21, 0.65, 1.0)], [], [(0, 1, 3, 2)])
me_box9wall112.materials.append(mat_materialname_112)
me_box9wall112.use_remesh_preserve_volume = False
me_box9wall112.use_remesh_preserve_attributes = False
me_box9wall112.use_mirror_vertex_groups = False
me_box9wall112.update()
me_box9wall111 = bpy.data.meshes.new('Box9Wall111')
me_box9wall111.from_pydata([(8.83, 0.73, 0.0), (8.83, 0.73, 1.0), (4.22, 0.72, 0.0), (4.22, 0.72, 1.0)], [], [(0, 1, 3, 2)])
me_box9wall111.materials.append(mat_materialname_111)
me_box9wall111.use_remesh_preserve_volume = False
me_box9wall111.use_remesh_preserve_attributes = False
me_box9wall111.use_mirror_vertex_groups = False
me_box9wall111.update()
me_box9wall110 = bpy.data.meshes.new('Box9Wall110')
me_box9wall110.from_pydata([(8.84, 2.2, 0.0), (8.84, 2.2, 1.0), (8.83, 0.73, 0.0), (8.83, 0.73, 1.0)], [], [(0, 1, 3, 2)])
me_box9wall110.materials.append(mat_materialname_110)
me_box9wall110.use_remesh_preserve_volume = False
me_box9wall110.use_remesh_preserve_attributes = False
me_box9wall110.use_mirror_vertex_groups = False
me_box9wall110.update()
me_box9wall109 = bpy.data.meshes.new('Box9Wall109')
me_box9wall109.from_pydata([(10.68, 2.21, 0.0), (10.68, 2.21, 1.0), (8.84, 2.2, 0.0), (8.84, 2.2, 1.0)], [], [(0, 1, 3, 2)])
me_box9wall109.materials.append(mat_materialname_109)
me_box9wall109.use_remesh_preserve_volume = False
me_box9wall109.use_remesh_preserve_attributes = False
me_box9wall109.use_mirror_vertex_groups = False
me_box9wall109.update()
me_box9wall108 = bpy.data.meshes.new('Box9Wall108')
me_box9wall108.from_pydata([(10.68, 2.55, 0.0), (10.68, 2.55, 1.0), (10.68, 2.21, 0.0), (10.68, 2.21, 1.0)], [], [(0, 1, 3, 2)])
me_box9wall108.materials.append(mat_materialname_108)
me_box9wall108.use_remesh_preserve_volume = False
me_box9wall108.use_remesh_preserve_attributes = False
me_box9wall108.use_mirror_vertex_groups = False
me_box9wall108.update()
me_box9wall107 = bpy.data.meshes.new('Box9Wall107')
me_box9wall107.from_pydata([(10.42, 2.55, 0.0), (10.42, 2.55, 1.0), (10.68, 2.55, 0.0), (10.68, 2.55, 1.0)], [], [(0, 1, 3, 2)])
me_box9wall107.materials.append(mat_materialname_107)
me_box9wall107.use_remesh_preserve_volume = False
me_box9wall107.use_remesh_preserve_attributes = False
me_box9wall107.use_mirror_vertex_groups = False
me_box9wall107.update()
me_box9wall106 = bpy.data.meshes.new('Box9Wall106')
me_box9wall106.from_pydata([(10.41, 2.46, 0.0), (10.41, 2.46, 1.0), (10.42, 2.55, 0.0), (10.42, 2.55, 1.0)], [], [(0, 1, 3, 2)])
me_box9wall106.materials.append(mat_materialname_106)
me_box9wall106.use_remesh_preserve_volume = False
me_box9wall106.use_remesh_preserve_attributes = False
me_box9wall106.use_mirror_vertex_groups = False
me_box9wall106.update()
me_box9wall105 = bpy.data.meshes.new('Box9Wall105')
me_box9wall105.from_pydata([(8.01, 2.46, 0.0), (8.01, 2.46, 1.0), (10.41, 2.46, 0.0), (10.41, 2.46, 1.0)], [], [(0, 1, 3, 2)])
me_box9wall105.materials.append(mat_materialname_105)
me_box9wall105.use_remesh_preserve_volume = False
me_box9wall105.use_remesh_preserve_attributes = False
me_box9wall105.use_mirror_vertex_groups = False
me_box9wall105.update()
me_box9wall104 = bpy.data.meshes.new('Box9Wall104')
me_box9wall104.from_pydata([(8.01, 2.33, 0.0), (8.01, 2.33, 1.0), (8.01, 2.46, 0.0), (8.01, 2.46, 1.0)], [], [(0, 1, 3, 2)])
me_box9wall104.materials.append(mat_materialname_104)
me_box9wall104.use_remesh_preserve_volume = False
me_box9wall104.use_remesh_preserve_attributes = False
me_box9wall104.use_mirror_vertex_groups = False
me_box9wall104.update()
me_box9wall103 = bpy.data.meshes.new('Box9Wall103')
me_box9wall103.from_pydata([(8.58, 2.32, 0.0), (8.58, 2.32, 1.0), (8.01, 2.33, 0.0), (8.01, 2.33, 1.0)], [], [(0, 1, 3, 2)])
me_box9wall103.materials.append(mat_materialname_103)
me_box9wall103.use_remesh_preserve_volume = False
me_box9wall103.use_remesh_preserve_attributes = False
me_box9wall103.use_mirror_vertex_groups = False
me_box9wall103.update()
me_box9wall102 = bpy.data.meshes.new('Box9Wall102')
me_box9wall102.from_pydata([(8.57, 0.99, 0.0), (8.57, 0.99, 1.0), (8.58, 2.32, 0.0), (8.58, 2.32, 1.0)], [], [(0, 1, 3, 2)])
me_box9wall102.materials.append(mat_materialname_102)
me_box9wall102.use_remesh_preserve_volume = False
me_box9wall102.use_remesh_preserve_attributes = False
me_box9wall102.use_mirror_vertex_groups = False
me_box9wall102.update()
me_box9wall101 = bpy.data.meshes.new('Box9Wall101')
me_box9wall101.from_pydata([(6.71, 0.99, 0.0), (6.71, 0.99, 1.0), (8.57, 0.99, 0.0), (8.57, 0.99, 1.0)], [], [(0, 1, 3, 2)])
me_box9wall101.materials.append(mat_materialname_101)
me_box9wall101.use_remesh_preserve_volume = False
me_box9wall101.use_remesh_preserve_attributes = False
me_box9wall101.use_mirror_vertex_groups = False
me_box9wall101.update()
me_box9wall100 = bpy.data.meshes.new('Box9Wall100')
me_box9wall100.from_pydata([(6.7, 2.32, 0.0), (6.7, 2.32, 1.0), (6.71, 0.99, 0.0), (6.71, 0.99, 1.0)], [], [(0, 1, 3, 2)])
me_box9wall100.materials.append(mat_materialname_100)
me_box9wall100.use_remesh_preserve_volume = False
me_box9wall100.use_remesh_preserve_attributes = False
me_box9wall100.use_mirror_vertex_groups = False
me_box9wall100.update()
me_box9wall99 = bpy.data.meshes.new('Box9Wall99')
me_box9wall99.from_pydata([(7.46, 2.33, 0.0), (7.46, 2.33, 1.0), (6.7, 2.32, 0.0), (6.7, 2.32, 1.0)], [], [(0, 1, 3, 2)])
me_box9wall99.materials.append(mat_materialname_099)
me_box9wall99.use_remesh_preserve_volume = False
me_box9wall99.use_remesh_preserve_attributes = False
me_box9wall99.use_mirror_vertex_groups = False
me_box9wall99.update()
me_box9wall98 = bpy.data.meshes.new('Box9Wall98')
me_box9wall98.from_pydata([(7.46, 2.46, 0.0), (7.46, 2.46, 1.0), (7.46, 2.33, 0.0), (7.46, 2.33, 1.0)], [], [(0, 1, 3, 2)])
me_box9wall98.materials.append(mat_materialname_098)
me_box9wall98.use_remesh_preserve_volume = False
me_box9wall98.use_remesh_preserve_attributes = False
me_box9wall98.use_mirror_vertex_groups = False
me_box9wall98.update()
me_box9wall97 = bpy.data.meshes.new('Box9Wall97')
me_box9wall97.from_pydata([(6.28, 2.46, 0.0), (6.28, 2.46, 1.0), (7.46, 2.46, 0.0), (7.46, 2.46, 1.0)], [], [(0, 1, 3, 2)])
me_box9wall97.materials.append(mat_materialname_097)
me_box9wall97.use_remesh_preserve_volume = False
me_box9wall97.use_remesh_preserve_attributes = False
me_box9wall97.use_mirror_vertex_groups = False
me_box9wall97.update()
me_box9wall96 = bpy.data.meshes.new('Box9Wall96')
me_box9wall96.from_pydata([(6.28, 2.33, 0.0), (6.28, 2.33, 1.0), (6.28, 2.46, 0.0), (6.28, 2.46, 1.0)], [], [(0, 1, 3, 2)])
me_box9wall96.materials.append(mat_materialname_096)
me_box9wall96.use_remesh_preserve_volume = False
me_box9wall96.use_remesh_preserve_attributes = False
me_box9wall96.use_mirror_vertex_groups = False
me_box9wall96.update()
me_box9wall95 = bpy.data.meshes.new('Box9Wall95')
me_box9wall95.from_pydata([(6.56, 2.32, 0.0), (6.56, 2.32, 1.0), (6.28, 2.33, 0.0), (6.28, 2.33, 1.0)], [], [(0, 1, 3, 2)])
me_box9wall95.materials.append(mat_materialname_095)
me_box9wall95.use_remesh_preserve_volume = False
me_box9wall95.use_remesh_preserve_attributes = False
me_box9wall95.use_mirror_vertex_groups = False
me_box9wall95.update()
me_box9wall94 = bpy.data.meshes.new('Box9Wall94')
me_box9wall94.from_pydata([(6.56, 1.0, 0.0), (6.56, 1.0, 1.0), (6.56, 2.32, 0.0), (6.56, 2.32, 1.0)], [], [(0, 1, 3, 2)])
me_box9wall94.materials.append(mat_materialname_094)
me_box9wall94.use_remesh_preserve_volume = False
me_box9wall94.use_remesh_preserve_attributes = False
me_box9wall94.use_mirror_vertex_groups = False
me_box9wall94.update()
me_box9wall93 = bpy.data.meshes.new('Box9Wall93')
me_box9wall93.from_pydata([(5.62, 0.99, 0.0), (5.62, 0.99, 1.0), (6.56, 1.0, 0.0), (6.56, 1.0, 1.0)], [], [(0, 1, 3, 2)])
me_box9wall93.materials.append(mat_materialname_093)
me_box9wall93.use_remesh_preserve_volume = False
me_box9wall93.use_remesh_preserve_attributes = False
me_box9wall93.use_mirror_vertex_groups = False
me_box9wall93.update()
me_box9wall92 = bpy.data.meshes.new('Box9Wall92')
me_box9wall92.from_pydata([(5.61, 2.32, 0.0), (5.61, 2.32, 1.0), (5.62, 0.99, 0.0), (5.62, 0.99, 1.0)], [], [(0, 1, 3, 2)])
me_box9wall92.materials.append(mat_materialname_092)
me_box9wall92.use_remesh_preserve_volume = False
me_box9wall92.use_remesh_preserve_attributes = False
me_box9wall92.use_mirror_vertex_groups = False
me_box9wall92.update()
me_box9wall91 = bpy.data.meshes.new('Box9Wall91')
me_box9wall91.from_pydata([(5.73, 2.33, 0.0), (5.73, 2.33, 1.0), (5.61, 2.32, 0.0), (5.61, 2.32, 1.0)], [], [(0, 1, 3, 2)])
me_box9wall91.materials.append(mat_materialname_091)
me_box9wall91.use_remesh_preserve_volume = False
me_box9wall91.use_remesh_preserve_attributes = False
me_box9wall91.use_mirror_vertex_groups = False
me_box9wall91.update()
me_box9wall90 = bpy.data.meshes.new('Box9Wall90')
me_box9wall90.from_pydata([(5.73, 2.46, 0.0), (5.73, 2.46, 1.0), (5.73, 2.33, 0.0), (5.73, 2.33, 1.0)], [], [(0, 1, 3, 2)])
me_box9wall90.materials.append(mat_materialname_090)
me_box9wall90.use_remesh_preserve_volume = False
me_box9wall90.use_remesh_preserve_attributes = False
me_box9wall90.use_mirror_vertex_groups = False
me_box9wall90.update()
me_box9wall89 = bpy.data.meshes.new('Box9Wall89')
me_box9wall89.from_pydata([(5.48, 2.47, 0.0), (5.48, 2.47, 1.0), (5.73, 2.46, 0.0), (5.73, 2.46, 1.0)], [], [(0, 1, 3, 2)])
me_box9wall89.materials.append(mat_materialname_089)
me_box9wall89.use_remesh_preserve_volume = False
me_box9wall89.use_remesh_preserve_attributes = False
me_box9wall89.use_mirror_vertex_groups = False
me_box9wall89.update()
me_box9wall88 = bpy.data.meshes.new('Box9Wall88')
me_box9wall88.from_pydata([(5.48, 3.06, 0.0), (5.48, 3.06, 1.0), (5.48, 2.47, 0.0), (5.48, 2.47, 1.0)], [], [(0, 1, 3, 2)])
me_box9wall88.materials.append(mat_materialname_088)
me_box9wall88.use_remesh_preserve_volume = False
me_box9wall88.use_remesh_preserve_attributes = False
me_box9wall88.use_mirror_vertex_groups = False
me_box9wall88.update()
me_box9wall87 = bpy.data.meshes.new('Box9Wall87')
me_box9wall87.from_pydata([(4.9, 3.06, 0.0), (4.9, 3.06, 1.0), (5.48, 3.06, 0.0), (5.48, 3.06, 1.0)], [], [(0, 1, 3, 2)])
me_box9wall87.materials.append(mat_materialname_087)
me_box9wall87.use_remesh_preserve_volume = False
me_box9wall87.use_remesh_preserve_attributes = False
me_box9wall87.use_mirror_vertex_groups = False
me_box9wall87.update()
me_box9wall86 = bpy.data.meshes.new('Box9Wall86')
me_box9wall86.from_pydata([(4.9, 2.93, 0.0), (4.9, 2.93, 1.0), (4.9, 3.06, 0.0), (4.9, 3.06, 1.0)], [], [(0, 1, 3, 2)])
me_box9wall86.materials.append(mat_materialname_086)
me_box9wall86.use_remesh_preserve_volume = False
me_box9wall86.use_remesh_preserve_attributes = False
me_box9wall86.use_mirror_vertex_groups = False
me_box9wall86.update()
me_box9wall85 = bpy.data.meshes.new('Box9Wall85')
me_box9wall85.from_pydata([(5.35, 2.92, 0.0), (5.35, 2.92, 1.0), (4.9, 2.93, 0.0), (4.9, 2.93, 1.0)], [], [(0, 1, 3, 2)])
me_box9wall85.materials.append(mat_materialname_085)
me_box9wall85.use_remesh_preserve_volume = False
me_box9wall85.use_remesh_preserve_attributes = False
me_box9wall85.use_mirror_vertex_groups = False
me_box9wall85.update()
me_box9wall84 = bpy.data.meshes.new('Box9Wall84')
me_box9wall84.from_pydata([(5.35, 1.0, 0.0), (5.35, 1.0, 1.0), (5.35, 2.92, 0.0), (5.35, 2.92, 1.0)], [], [(0, 1, 3, 2)])
me_box9wall84.materials.append(mat_materialname_084)
me_box9wall84.use_remesh_preserve_volume = False
me_box9wall84.use_remesh_preserve_attributes = False
me_box9wall84.use_mirror_vertex_groups = False
me_box9wall84.update()
me_box9wall83 = bpy.data.meshes.new('Box9Wall83')
me_box9wall83.from_pydata([(3.16, 0.99, 0.0), (3.16, 0.99, 1.0), (5.35, 1.0, 0.0), (5.35, 1.0, 1.0)], [], [(0, 1, 3, 2)])
me_box9wall83.materials.append(mat_materialname_083)
me_box9wall83.use_remesh_preserve_volume = False
me_box9wall83.use_remesh_preserve_attributes = False
me_box9wall83.use_mirror_vertex_groups = False
me_box9wall83.update()
me_box9wall82 = bpy.data.meshes.new('Box9Wall82')
me_box9wall82.from_pydata([(3.16, 0.65, 0.0), (3.16, 0.65, 1.0), (3.16, 0.99, 0.0), (3.16, 0.99, 1.0)], [], [(0, 1, 3, 2)])
me_box9wall82.materials.append(mat_materialname_082)
me_box9wall82.use_remesh_preserve_volume = False
me_box9wall82.use_remesh_preserve_attributes = False
me_box9wall82.use_mirror_vertex_groups = False
me_box9wall82.update()
me_box8wall81 = bpy.data.meshes.new('Box8Wall81')
me_box8wall81.from_pydata([(2.18, 2.56, 0.0), (2.18, 2.56, 1.0), (0.91, 2.56, 0.0), (0.91, 2.56, 1.0)], [], [(0, 1, 3, 2)])
me_box8wall81.materials.append(mat_materialname_081)
me_box8wall81.use_remesh_preserve_volume = False
me_box8wall81.use_remesh_preserve_attributes = False
me_box8wall81.use_mirror_vertex_groups = False
me_box8wall81.update()
me_box8wall80 = bpy.data.meshes.new('Box8Wall80')
me_box8wall80.from_pydata([(2.19, 2.55, 0.0), (2.19, 2.55, 1.0), (2.18, 2.56, 0.0), (2.18, 2.56, 1.0)], [], [(0, 1, 3, 2)])
me_box8wall80.materials.append(mat_materialname_080)
me_box8wall80.use_remesh_preserve_volume = False
me_box8wall80.use_remesh_preserve_attributes = False
me_box8wall80.use_mirror_vertex_groups = False
me_box8wall80.update()
me_box8wall79 = bpy.data.meshes.new('Box8Wall79')
me_box8wall79.from_pydata([(2.19, 2.26, 0.0), (2.19, 2.26, 1.0), (2.19, 2.55, 0.0), (2.19, 2.55, 1.0)], [], [(0, 1, 3, 2)])
me_box8wall79.materials.append(mat_materialname_079)
me_box8wall79.use_remesh_preserve_volume = False
me_box8wall79.use_remesh_preserve_attributes = False
me_box8wall79.use_mirror_vertex_groups = False
me_box8wall79.update()
me_box8wall78 = bpy.data.meshes.new('Box8Wall78')
me_box8wall78.from_pydata([(2.53, 2.26, 0.0), (2.53, 2.26, 1.0), (2.19, 2.26, 0.0), (2.19, 2.26, 1.0)], [], [(0, 1, 3, 2)])
me_box8wall78.materials.append(mat_materialname_078)
me_box8wall78.use_remesh_preserve_volume = False
me_box8wall78.use_remesh_preserve_attributes = False
me_box8wall78.use_mirror_vertex_groups = False
me_box8wall78.update()
me_box8wall77 = bpy.data.meshes.new('Box8Wall77')
me_box8wall77.from_pydata([(2.53, 2.92, 0.0), (2.53, 2.92, 1.0), (2.53, 2.26, 0.0), (2.53, 2.26, 1.0)], [], [(0, 1, 3, 2)])
me_box8wall77.materials.append(mat_materialname_077)
me_box8wall77.use_remesh_preserve_volume = False
me_box8wall77.use_remesh_preserve_attributes = False
me_box8wall77.use_mirror_vertex_groups = False
me_box8wall77.update()
me_box8wall76 = bpy.data.meshes.new('Box8Wall76')
me_box8wall76.from_pydata([(2.54, 2.93, 0.0), (2.54, 2.93, 1.0), (2.53, 2.92, 0.0), (2.53, 2.92, 1.0)], [], [(0, 1, 3, 2)])
me_box8wall76.materials.append(mat_materialname_076)
me_box8wall76.use_remesh_preserve_volume = False
me_box8wall76.use_remesh_preserve_attributes = False
me_box8wall76.use_mirror_vertex_groups = False
me_box8wall76.update()
me_box8wall75 = bpy.data.meshes.new('Box8Wall75')
me_box8wall75.from_pydata([(4.35, 2.93, 0.0), (4.35, 2.93, 1.0), (2.54, 2.93, 0.0), (2.54, 2.93, 1.0)], [], [(0, 1, 3, 2)])
me_box8wall75.materials.append(mat_materialname_075)
me_box8wall75.use_remesh_preserve_volume = False
me_box8wall75.use_remesh_preserve_attributes = False
me_box8wall75.use_mirror_vertex_groups = False
me_box8wall75.update()
me_box8wall74 = bpy.data.meshes.new('Box8Wall74')
me_box8wall74.from_pydata([(4.35, 3.06, 0.0), (4.35, 3.06, 1.0), (4.35, 2.93, 0.0), (4.35, 2.93, 1.0)], [], [(0, 1, 3, 2)])
me_box8wall74.materials.append(mat_materialname_074)
me_box8wall74.use_remesh_preserve_volume = False
me_box8wall74.use_remesh_preserve_attributes = False
me_box8wall74.use_mirror_vertex_groups = False
me_box8wall74.update()
me_box8wall73 = bpy.data.meshes.new('Box8Wall73')
me_box8wall73.from_pydata([(2.54, 3.06, 0.0), (2.54, 3.06, 1.0), (4.35, 3.06, 0.0), (4.35, 3.06, 1.0)], [], [(0, 1, 3, 2)])
me_box8wall73.materials.append(mat_materialname_073)
me_box8wall73.use_remesh_preserve_volume = False
me_box8wall73.use_remesh_preserve_attributes = False
me_box8wall73.use_mirror_vertex_groups = False
me_box8wall73.update()
me_box8wall72 = bpy.data.meshes.new('Box8Wall72')
me_box8wall72.from_pydata([(2.53, 3.13, 0.0), (2.53, 3.13, 1.0), (2.54, 3.06, 0.0), (2.54, 3.06, 1.0)], [], [(0, 1, 3, 2)])
me_box8wall72.materials.append(mat_materialname_072)
me_box8wall72.use_remesh_preserve_volume = False
me_box8wall72.use_remesh_preserve_attributes = False
me_box8wall72.use_mirror_vertex_groups = False
me_box8wall72.update()
me_box8wall71 = bpy.data.meshes.new('Box8Wall71')
me_box8wall71.from_pydata([(2.19, 3.13, 0.0), (2.19, 3.13, 1.0), (2.53, 3.13, 0.0), (2.53, 3.13, 1.0)], [], [(0, 1, 3, 2)])
me_box8wall71.materials.append(mat_materialname_071)
me_box8wall71.use_remesh_preserve_volume = False
me_box8wall71.use_remesh_preserve_attributes = False
me_box8wall71.use_mirror_vertex_groups = False
me_box8wall71.update()
me_box8wall70 = bpy.data.meshes.new('Box8Wall70')
me_box8wall70.from_pydata([(2.19, 2.67, 0.0), (2.19, 2.67, 1.0), (2.19, 3.13, 0.0), (2.19, 3.13, 1.0)], [], [(0, 1, 3, 2)])
me_box8wall70.materials.append(mat_materialname_070)
me_box8wall70.use_remesh_preserve_volume = False
me_box8wall70.use_remesh_preserve_attributes = False
me_box8wall70.use_mirror_vertex_groups = False
me_box8wall70.update()
me_box8wall69 = bpy.data.meshes.new('Box8Wall69')
me_box8wall69.from_pydata([(2.18, 2.66, 0.0), (2.18, 2.66, 1.0), (2.19, 2.67, 0.0), (2.19, 2.67, 1.0)], [], [(0, 1, 3, 2)])
me_box8wall69.materials.append(mat_materialname_069)
me_box8wall69.use_remesh_preserve_volume = False
me_box8wall69.use_remesh_preserve_attributes = False
me_box8wall69.use_mirror_vertex_groups = False
me_box8wall69.update()
me_box8wall68 = bpy.data.meshes.new('Box8Wall68')
me_box8wall68.from_pydata([(1.03, 2.66, 0.0), (1.03, 2.66, 1.0), (2.18, 2.66, 0.0), (2.18, 2.66, 1.0)], [], [(0, 1, 3, 2)])
me_box8wall68.materials.append(mat_materialname_068)
me_box8wall68.use_remesh_preserve_volume = False
me_box8wall68.use_remesh_preserve_attributes = False
me_box8wall68.use_mirror_vertex_groups = False
me_box8wall68.update()
me_box8wall67 = bpy.data.meshes.new('Box8Wall67')
me_box8wall67.from_pydata([(1.02, 2.67, 0.0), (1.02, 2.67, 1.0), (1.03, 2.66, 0.0), (1.03, 2.66, 1.0)], [], [(0, 1, 3, 2)])
me_box8wall67.materials.append(mat_materialname_067)
me_box8wall67.use_remesh_preserve_volume = False
me_box8wall67.use_remesh_preserve_attributes = False
me_box8wall67.use_mirror_vertex_groups = False
me_box8wall67.update()
me_box8wall66 = bpy.data.meshes.new('Box8Wall66')
me_box8wall66.from_pydata([(0.91, 2.67, 0.0), (0.91, 2.67, 1.0), (1.02, 2.67, 0.0), (1.02, 2.67, 1.0)], [], [(0, 1, 3, 2)])
me_box8wall66.materials.append(mat_materialname_066)
me_box8wall66.use_remesh_preserve_volume = False
me_box8wall66.use_remesh_preserve_attributes = False
me_box8wall66.use_mirror_vertex_groups = False
me_box8wall66.update()
me_box8wall65 = bpy.data.meshes.new('Box8Wall65')
me_box8wall65.from_pydata([(0.91, 2.56, 0.0), (0.91, 2.56, 1.0), (0.91, 2.67, 0.0), (0.91, 2.67, 1.0)], [], [(0, 1, 3, 2)])
me_box8wall65.materials.append(mat_materialname_065)
me_box8wall65.use_remesh_preserve_volume = False
me_box8wall65.use_remesh_preserve_attributes = False
me_box8wall65.use_mirror_vertex_groups = False
me_box8wall65.update()
me_box7wall64 = bpy.data.meshes.new('Box7Wall64')
me_box7wall64.from_pydata([(11.69, 2.56, 0.0), (11.69, 2.56, 1.0), (11.59, 2.56, 0.0), (11.59, 2.56, 1.0)], [], [(0, 1, 3, 2)])
me_box7wall64.materials.append(mat_materialname_064)
me_box7wall64.use_remesh_preserve_volume = False
me_box7wall64.use_remesh_preserve_attributes = False
me_box7wall64.use_mirror_vertex_groups = False
me_box7wall64.update()
me_box7wall63 = bpy.data.meshes.new('Box7Wall63')
me_box7wall63.from_pydata([(11.69, 2.68, 0.0), (11.69, 2.68, 1.0), (11.69, 2.56, 0.0), (11.69, 2.56, 1.0)], [], [(0, 1, 3, 2)])
me_box7wall63.materials.append(mat_materialname_063)
me_box7wall63.use_remesh_preserve_volume = False
me_box7wall63.use_remesh_preserve_attributes = False
me_box7wall63.use_mirror_vertex_groups = False
me_box7wall63.update()
me_box7wall62 = bpy.data.meshes.new('Box7Wall62')
me_box7wall62.from_pydata([(11.68, 2.69, 0.0), (11.68, 2.69, 1.0), (11.69, 2.68, 0.0), (11.69, 2.68, 1.0)], [], [(0, 1, 3, 2)])
me_box7wall62.materials.append(mat_materialname_062)
me_box7wall62.use_remesh_preserve_volume = False
me_box7wall62.use_remesh_preserve_attributes = False
me_box7wall62.use_mirror_vertex_groups = False
me_box7wall62.update()
me_box7wall61 = bpy.data.meshes.new('Box7Wall61')
me_box7wall61.from_pydata([(11.68, 3.01, 0.0), (11.68, 3.01, 1.0), (11.68, 2.69, 0.0), (11.68, 2.69, 1.0)], [], [(0, 1, 3, 2)])
me_box7wall61.materials.append(mat_materialname_061)
me_box7wall61.use_remesh_preserve_volume = False
me_box7wall61.use_remesh_preserve_attributes = False
me_box7wall61.use_mirror_vertex_groups = False
me_box7wall61.update()
me_box7wall60 = bpy.data.meshes.new('Box7Wall60')
me_box7wall60.from_pydata([(11.58, 3.01, 0.0), (11.58, 3.01, 1.0), (11.68, 3.01, 0.0), (11.68, 3.01, 1.0)], [], [(0, 1, 3, 2)])
me_box7wall60.materials.append(mat_materialname_060)
me_box7wall60.use_remesh_preserve_volume = False
me_box7wall60.use_remesh_preserve_attributes = False
me_box7wall60.use_mirror_vertex_groups = False
me_box7wall60.update()
me_box7wall59 = bpy.data.meshes.new('Box7Wall59')
me_box7wall59.from_pydata([(11.41, 2.84, 0.0), (11.41, 2.84, 1.0), (11.58, 3.01, 0.0), (11.58, 3.01, 1.0)], [], [(0, 1, 3, 2)])
me_box7wall59.materials.append(mat_materialname_059)
me_box7wall59.use_remesh_preserve_volume = False
me_box7wall59.use_remesh_preserve_attributes = False
me_box7wall59.use_mirror_vertex_groups = False
me_box7wall59.update()
me_box7wall58 = bpy.data.meshes.new('Box7Wall58')
me_box7wall58.from_pydata([(11.41, 2.74, 0.0), (11.41, 2.74, 1.0), (11.41, 2.84, 0.0), (11.41, 2.84, 1.0)], [], [(0, 1, 3, 2)])
me_box7wall58.materials.append(mat_materialname_058)
me_box7wall58.use_remesh_preserve_volume = False
me_box7wall58.use_remesh_preserve_attributes = False
me_box7wall58.use_mirror_vertex_groups = False
me_box7wall58.update()
me_box7wall57 = bpy.data.meshes.new('Box7Wall57')
me_box7wall57.from_pydata([(11.59, 2.56, 0.0), (11.59, 2.56, 1.0), (11.41, 2.74, 0.0), (11.41, 2.74, 1.0)], [], [(0, 1, 3, 2)])
me_box7wall57.materials.append(mat_materialname_057)
me_box7wall57.use_remesh_preserve_volume = False
me_box7wall57.use_remesh_preserve_attributes = False
me_box7wall57.use_mirror_vertex_groups = False
me_box7wall57.update()
me_box6wall56 = bpy.data.meshes.new('Box6Wall56')
me_box6wall56.from_pydata([(10.69, 3.76, 0.0), (10.69, 3.76, 1.0), (10.68, 3.16, 0.0), (10.68, 3.16, 1.0)], [], [(0, 1, 3, 2)])
me_box6wall56.materials.append(mat_materialname_056)
me_box6wall56.use_remesh_preserve_volume = False
me_box6wall56.use_remesh_preserve_attributes = False
me_box6wall56.use_mirror_vertex_groups = False
me_box6wall56.update()
me_box6wall55 = bpy.data.meshes.new('Box6Wall55')
me_box6wall55.from_pydata([(10.63, 3.76, 0.0), (10.63, 3.76, 1.0), (10.69, 3.76, 0.0), (10.69, 3.76, 1.0)], [], [(0, 1, 3, 2)])
me_box6wall55.materials.append(mat_materialname_055)
me_box6wall55.use_remesh_preserve_volume = False
me_box6wall55.use_remesh_preserve_attributes = False
me_box6wall55.use_mirror_vertex_groups = False
me_box6wall55.update()
me_box6wall54 = bpy.data.meshes.new('Box6Wall54')
me_box6wall54.from_pydata([(10.61, 3.78, 0.0), (10.61, 3.78, 1.0), (10.63, 3.76, 0.0), (10.63, 3.76, 1.0)], [], [(0, 1, 3, 2)])
me_box6wall54.materials.append(mat_materialname_054)
me_box6wall54.use_remesh_preserve_volume = False
me_box6wall54.use_remesh_preserve_attributes = False
me_box6wall54.use_mirror_vertex_groups = False
me_box6wall54.update()
me_box6wall53 = bpy.data.meshes.new('Box6Wall53')
me_box6wall53.from_pydata([(10.62, 5.71, 0.0), (10.62, 5.71, 1.0), (10.61, 3.78, 0.0), (10.61, 3.78, 1.0)], [], [(0, 1, 3, 2)])
me_box6wall53.materials.append(mat_materialname_053)
me_box6wall53.use_remesh_preserve_volume = False
me_box6wall53.use_remesh_preserve_attributes = False
me_box6wall53.use_mirror_vertex_groups = False
me_box6wall53.update()
me_box6wall52 = bpy.data.meshes.new('Box6Wall52')
me_box6wall52.from_pydata([(9.69, 5.71, 0.0), (9.69, 5.71, 1.0), (10.62, 5.71, 0.0), (10.62, 5.71, 1.0)], [], [(0, 1, 3, 2)])
me_box6wall52.materials.append(mat_materialname_052)
me_box6wall52.use_remesh_preserve_volume = False
me_box6wall52.use_remesh_preserve_attributes = False
me_box6wall52.use_mirror_vertex_groups = False
me_box6wall52.update()
me_box6wall51 = bpy.data.meshes.new('Box6Wall51')
me_box6wall51.from_pydata([(9.69, 5.37, 0.0), (9.69, 5.37, 1.0), (9.69, 5.71, 0.0), (9.69, 5.71, 1.0)], [], [(0, 1, 3, 2)])
me_box6wall51.materials.append(mat_materialname_051)
me_box6wall51.use_remesh_preserve_volume = False
me_box6wall51.use_remesh_preserve_attributes = False
me_box6wall51.use_mirror_vertex_groups = False
me_box6wall51.update()
me_box6wall50 = bpy.data.meshes.new('Box6Wall50')
me_box6wall50.from_pydata([(10.41, 5.37, 0.0), (10.41, 5.37, 1.0), (9.69, 5.37, 0.0), (9.69, 5.37, 1.0)], [], [(0, 1, 3, 2)])
me_box6wall50.materials.append(mat_materialname_050)
me_box6wall50.use_remesh_preserve_volume = False
me_box6wall50.use_remesh_preserve_attributes = False
me_box6wall50.use_mirror_vertex_groups = False
me_box6wall50.update()
me_box6wall49 = bpy.data.meshes.new('Box6Wall49')
me_box6wall49.from_pydata([(10.42, 5.36, 0.0), (10.42, 5.36, 1.0), (10.41, 5.37, 0.0), (10.41, 5.37, 1.0)], [], [(0, 1, 3, 2)])
me_box6wall49.materials.append(mat_materialname_049)
me_box6wall49.use_remesh_preserve_volume = False
me_box6wall49.use_remesh_preserve_attributes = False
me_box6wall49.use_mirror_vertex_groups = False
me_box6wall49.update()
me_box6wall48 = bpy.data.meshes.new('Box6Wall48')
me_box6wall48.from_pydata([(10.42, 3.77, 0.0), (10.42, 3.77, 1.0), (10.42, 5.36, 0.0), (10.42, 5.36, 1.0)], [], [(0, 1, 3, 2)])
me_box6wall48.materials.append(mat_materialname_048)
me_box6wall48.use_remesh_preserve_volume = False
me_box6wall48.use_remesh_preserve_attributes = False
me_box6wall48.use_mirror_vertex_groups = False
me_box6wall48.update()
me_box6wall47 = bpy.data.meshes.new('Box6Wall47')
me_box6wall47.from_pydata([(10.41, 3.76, 0.0), (10.41, 3.76, 1.0), (10.42, 3.77, 0.0), (10.42, 3.77, 1.0)], [], [(0, 1, 3, 2)])
me_box6wall47.materials.append(mat_materialname_047)
me_box6wall47.use_remesh_preserve_volume = False
me_box6wall47.use_remesh_preserve_attributes = False
me_box6wall47.use_mirror_vertex_groups = False
me_box6wall47.update()
me_box6wall46 = bpy.data.meshes.new('Box6Wall46')
me_box6wall46.from_pydata([(9.69, 3.76, 0.0), (9.69, 3.76, 1.0), (10.41, 3.76, 0.0), (10.41, 3.76, 1.0)], [], [(0, 1, 3, 2)])
me_box6wall46.materials.append(mat_materialname_046)
me_box6wall46.use_remesh_preserve_volume = False
me_box6wall46.use_remesh_preserve_attributes = False
me_box6wall46.use_mirror_vertex_groups = False
me_box6wall46.update()
me_box6wall45 = bpy.data.meshes.new('Box6Wall45')
me_box6wall45.from_pydata([(9.69, 3.63, 0.0), (9.69, 3.63, 1.0), (9.69, 3.76, 0.0), (9.69, 3.76, 1.0)], [], [(0, 1, 3, 2)])
me_box6wall45.materials.append(mat_materialname_045)
me_box6wall45.use_remesh_preserve_volume = False
me_box6wall45.use_remesh_preserve_attributes = False
me_box6wall45.use_mirror_vertex_groups = False
me_box6wall45.update()
me_box6wall44 = bpy.data.meshes.new('Box6Wall44')
me_box6wall44.from_pydata([(10.41, 3.63, 0.0), (10.41, 3.63, 1.0), (9.69, 3.63, 0.0), (9.69, 3.63, 1.0)], [], [(0, 1, 3, 2)])
me_box6wall44.materials.append(mat_materialname_044)
me_box6wall44.use_remesh_preserve_volume = False
me_box6wall44.use_remesh_preserve_attributes = False
me_box6wall44.use_mirror_vertex_groups = False
me_box6wall44.update()
me_box6wall43 = bpy.data.meshes.new('Box6Wall43')
me_box6wall43.from_pydata([(10.42, 3.62, 0.0), (10.42, 3.62, 1.0), (10.41, 3.63, 0.0), (10.41, 3.63, 1.0)], [], [(0, 1, 3, 2)])
me_box6wall43.materials.append(mat_materialname_043)
me_box6wall43.use_remesh_preserve_volume = False
me_box6wall43.use_remesh_preserve_attributes = False
me_box6wall43.use_mirror_vertex_groups = False
me_box6wall43.update()
me_box6wall42 = bpy.data.meshes.new('Box6Wall42')
me_box6wall42.from_pydata([(10.42, 3.16, 0.0), (10.42, 3.16, 1.0), (10.42, 3.62, 0.0), (10.42, 3.62, 1.0)], [], [(0, 1, 3, 2)])
me_box6wall42.materials.append(mat_materialname_042)
me_box6wall42.use_remesh_preserve_volume = False
me_box6wall42.use_remesh_preserve_attributes = False
me_box6wall42.use_mirror_vertex_groups = False
me_box6wall42.update()
me_box6wall41 = bpy.data.meshes.new('Box6Wall41')
me_box6wall41.from_pydata([(10.68, 3.16, 0.0), (10.68, 3.16, 1.0), (10.42, 3.16, 0.0), (10.42, 3.16, 1.0)], [], [(0, 1, 3, 2)])
me_box6wall41.materials.append(mat_materialname_041)
me_box6wall41.use_remesh_preserve_volume = False
me_box6wall41.use_remesh_preserve_attributes = False
me_box6wall41.use_mirror_vertex_groups = False
me_box6wall41.update()
me_box5wall40 = bpy.data.meshes.new('Box5Wall40')
me_box5wall40.from_pydata([(7.8, 3.23, 0.0), (7.8, 3.23, 1.0), (7.68, 3.23, 0.0), (7.68, 3.23, 1.0)], [], [(0, 1, 3, 2)])
me_box5wall40.materials.append(mat_materialname_040)
me_box5wall40.use_remesh_preserve_volume = False
me_box5wall40.use_remesh_preserve_attributes = False
me_box5wall40.use_mirror_vertex_groups = False
me_box5wall40.update()
me_box5wall39 = bpy.data.meshes.new('Box5Wall39')
me_box5wall39.from_pydata([(7.8, 3.62, 0.0), (7.8, 3.62, 1.0), (7.8, 3.23, 0.0), (7.8, 3.23, 1.0)], [], [(0, 1, 3, 2)])
me_box5wall39.materials.append(mat_materialname_039)
me_box5wall39.use_remesh_preserve_volume = False
me_box5wall39.use_remesh_preserve_attributes = False
me_box5wall39.use_mirror_vertex_groups = False
me_box5wall39.update()
me_box5wall38 = bpy.data.meshes.new('Box5Wall38')
me_box5wall38.from_pydata([(7.81, 3.63, 0.0), (7.81, 3.63, 1.0), (7.8, 3.62, 0.0), (7.8, 3.62, 1.0)], [], [(0, 1, 3, 2)])
me_box5wall38.materials.append(mat_materialname_038)
me_box5wall38.use_remesh_preserve_volume = False
me_box5wall38.use_remesh_preserve_attributes = False
me_box5wall38.use_mirror_vertex_groups = False
me_box5wall38.update()
me_box5wall37 = bpy.data.meshes.new('Box5Wall37')
me_box5wall37.from_pydata([(8.94, 3.63, 0.0), (8.94, 3.63, 1.0), (7.81, 3.63, 0.0), (7.81, 3.63, 1.0)], [], [(0, 1, 3, 2)])
me_box5wall37.materials.append(mat_materialname_037)
me_box5wall37.use_remesh_preserve_volume = False
me_box5wall37.use_remesh_preserve_attributes = False
me_box5wall37.use_mirror_vertex_groups = False
me_box5wall37.update()
me_box5wall36 = bpy.data.meshes.new('Box5Wall36')
me_box5wall36.from_pydata([(8.95, 3.62, 0.0), (8.95, 3.62, 1.0), (8.94, 3.63, 0.0), (8.94, 3.63, 1.0)], [], [(0, 1, 3, 2)])
me_box5wall36.materials.append(mat_materialname_036)
me_box5wall36.use_remesh_preserve_volume = False
me_box5wall36.use_remesh_preserve_attributes = False
me_box5wall36.use_mirror_vertex_groups = False
me_box5wall36.update()
me_box5wall35 = bpy.data.meshes.new('Box5Wall35')
me_box5wall35.from_pydata([(8.95, 3.23, 0.0), (8.95, 3.23, 1.0), (8.95, 3.62, 0.0), (8.95, 3.62, 1.0)], [], [(0, 1, 3, 2)])
me_box5wall35.materials.append(mat_materialname_035)
me_box5wall35.use_remesh_preserve_volume = False
me_box5wall35.use_remesh_preserve_attributes = False
me_box5wall35.use_mirror_vertex_groups = False
me_box5wall35.update()
me_box5wall34 = bpy.data.meshes.new('Box5Wall34')
me_box5wall34.from_pydata([(9.07, 3.23, 0.0), (9.07, 3.23, 1.0), (8.95, 3.23, 0.0), (8.95, 3.23, 1.0)], [], [(0, 1, 3, 2)])
me_box5wall34.materials.append(mat_materialname_034)
me_box5wall34.use_remesh_preserve_volume = False
me_box5wall34.use_remesh_preserve_attributes = False
me_box5wall34.use_mirror_vertex_groups = False
me_box5wall34.update()
me_box5wall33 = bpy.data.meshes.new('Box5Wall33')
me_box5wall33.from_pydata([(9.07, 3.28, 0.0), (9.07, 3.28, 1.0), (9.07, 3.23, 0.0), (9.07, 3.23, 1.0)], [], [(0, 1, 3, 2)])
me_box5wall33.materials.append(mat_materialname_033)
me_box5wall33.use_remesh_preserve_volume = False
me_box5wall33.use_remesh_preserve_attributes = False
me_box5wall33.use_mirror_vertex_groups = False
me_box5wall33.update()
me_box5wall32 = bpy.data.meshes.new('Box5Wall32')
me_box5wall32.from_pydata([(9.08, 3.29, 0.0), (9.08, 3.29, 1.0), (9.07, 3.28, 0.0), (9.07, 3.28, 1.0)], [], [(0, 1, 3, 2)])
me_box5wall32.materials.append(mat_materialname_032)
me_box5wall32.use_remesh_preserve_volume = False
me_box5wall32.use_remesh_preserve_attributes = False
me_box5wall32.use_mirror_vertex_groups = False
me_box5wall32.update()
me_box5wall31 = bpy.data.meshes.new('Box5Wall31')
me_box5wall31.from_pydata([(9.08, 3.89, 0.0), (9.08, 3.89, 1.0), (9.08, 3.29, 0.0), (9.08, 3.29, 1.0)], [], [(0, 1, 3, 2)])
me_box5wall31.materials.append(mat_materialname_031)
me_box5wall31.use_remesh_preserve_volume = False
me_box5wall31.use_remesh_preserve_attributes = False
me_box5wall31.use_mirror_vertex_groups = False
me_box5wall31.update()
me_box5wall30 = bpy.data.meshes.new('Box5Wall30')
me_box5wall30.from_pydata([(7.68, 3.89, 0.0), (7.68, 3.89, 1.0), (9.08, 3.89, 0.0), (9.08, 3.89, 1.0)], [], [(0, 1, 3, 2)])
me_box5wall30.materials.append(mat_materialname_030)
me_box5wall30.use_remesh_preserve_volume = False
me_box5wall30.use_remesh_preserve_attributes = False
me_box5wall30.use_mirror_vertex_groups = False
me_box5wall30.update()
me_box5wall29 = bpy.data.meshes.new('Box5Wall29')
me_box5wall29.from_pydata([(7.68, 3.23, 0.0), (7.68, 3.23, 1.0), (7.68, 3.89, 0.0), (7.68, 3.89, 1.0)], [], [(0, 1, 3, 2)])
me_box5wall29.materials.append(mat_materialname_029)
me_box5wall29.use_remesh_preserve_volume = False
me_box5wall29.use_remesh_preserve_attributes = False
me_box5wall29.use_mirror_vertex_groups = False
me_box5wall29.update()
me_box4wall28 = bpy.data.meshes.new('Box4Wall28')
me_box4wall28.from_pydata([(2.53, 3.74, 0.0), (2.53, 3.74, 1.0), (2.19, 3.74, 0.0), (2.19, 3.74, 1.0)], [], [(0, 1, 3, 2)])
me_box4wall28.materials.append(mat_materialname_028)
me_box4wall28.use_remesh_preserve_volume = False
me_box4wall28.use_remesh_preserve_attributes = False
me_box4wall28.use_mirror_vertex_groups = False
me_box4wall28.update()
me_box4wall27 = bpy.data.meshes.new('Box4Wall27')
me_box4wall27.from_pydata([(2.53, 4.02, 0.0), (2.53, 4.02, 1.0), (2.53, 3.74, 0.0), (2.53, 3.74, 1.0)], [], [(0, 1, 3, 2)])
me_box4wall27.materials.append(mat_materialname_027)
me_box4wall27.use_remesh_preserve_volume = False
me_box4wall27.use_remesh_preserve_attributes = False
me_box4wall27.use_mirror_vertex_groups = False
me_box4wall27.update()
me_box4wall26 = bpy.data.meshes.new('Box4Wall26')
me_box4wall26.from_pydata([(2.19, 4.02, 0.0), (2.19, 4.02, 1.0), (2.53, 4.02, 0.0), (2.53, 4.02, 1.0)], [], [(0, 1, 3, 2)])
me_box4wall26.materials.append(mat_materialname_026)
me_box4wall26.use_remesh_preserve_volume = False
me_box4wall26.use_remesh_preserve_attributes = False
me_box4wall26.use_mirror_vertex_groups = False
me_box4wall26.update()
me_box4wall25 = bpy.data.meshes.new('Box4Wall25')
me_box4wall25.from_pydata([(2.19, 3.74, 0.0), (2.19, 3.74, 1.0), (2.19, 4.02, 0.0), (2.19, 4.02, 1.0)], [], [(0, 1, 3, 2)])
me_box4wall25.materials.append(mat_materialname_025)
me_box4wall25.use_remesh_preserve_volume = False
me_box4wall25.use_remesh_preserve_attributes = False
me_box4wall25.use_mirror_vertex_groups = False
me_box4wall25.update()
me_box3wall24 = bpy.data.meshes.new('Box3Wall24')
me_box3wall24.from_pydata([(2.19, 5.71, 0.0), (2.19, 5.71, 1.0), (3.08, 5.71, 0.0), (3.08, 5.71, 1.0)], [], [(0, 1, 3, 2)])
me_box3wall24.materials.append(mat_materialname_024)
me_box3wall24.use_remesh_preserve_volume = False
me_box3wall24.use_remesh_preserve_attributes = False
me_box3wall24.use_mirror_vertex_groups = False
me_box3wall24.update()
me_box3wall23 = bpy.data.meshes.new('Box3Wall23')
me_box3wall23.from_pydata([(2.19, 5.52, 0.0), (2.19, 5.52, 1.0), (2.19, 5.71, 0.0), (2.19, 5.71, 1.0)], [], [(0, 1, 3, 2)])
me_box3wall23.materials.append(mat_materialname_023)
me_box3wall23.use_remesh_preserve_volume = False
me_box3wall23.use_remesh_preserve_attributes = False
me_box3wall23.use_mirror_vertex_groups = False
me_box3wall23.update()
me_box3wall22 = bpy.data.meshes.new('Box3Wall22')
me_box3wall22.from_pydata([(2.18, 5.51, 0.0), (2.18, 5.51, 1.0), (2.19, 5.52, 0.0), (2.19, 5.52, 1.0)], [], [(0, 1, 3, 2)])
me_box3wall22.materials.append(mat_materialname_022)
me_box3wall22.use_remesh_preserve_volume = False
me_box3wall22.use_remesh_preserve_attributes = False
me_box3wall22.use_mirror_vertex_groups = False
me_box3wall22.update()
me_box3wall21 = bpy.data.meshes.new('Box3Wall21')
me_box3wall21.from_pydata([(0.91, 5.51, 0.0), (0.91, 5.51, 1.0), (2.18, 5.51, 0.0), (2.18, 5.51, 1.0)], [], [(0, 1, 3, 2)])
me_box3wall21.materials.append(mat_materialname_021)
me_box3wall21.use_remesh_preserve_volume = False
me_box3wall21.use_remesh_preserve_attributes = False
me_box3wall21.use_mirror_vertex_groups = False
me_box3wall21.update()
me_box3wall20 = bpy.data.meshes.new('Box3Wall20')
me_box3wall20.from_pydata([(0.91, 5.41, 0.0), (0.91, 5.41, 1.0), (0.91, 5.51, 0.0), (0.91, 5.51, 1.0)], [], [(0, 1, 3, 2)])
me_box3wall20.materials.append(mat_materialname_020)
me_box3wall20.use_remesh_preserve_volume = False
me_box3wall20.use_remesh_preserve_attributes = False
me_box3wall20.use_mirror_vertex_groups = False
me_box3wall20.update()
me_box3wall19 = bpy.data.meshes.new('Box3Wall19')
me_box3wall19.from_pydata([(2.18, 5.41, 0.0), (2.18, 5.41, 1.0), (0.91, 5.41, 0.0), (0.91, 5.41, 1.0)], [], [(0, 1, 3, 2)])
me_box3wall19.materials.append(mat_materialname_019)
me_box3wall19.use_remesh_preserve_volume = False
me_box3wall19.use_remesh_preserve_attributes = False
me_box3wall19.use_mirror_vertex_groups = False
me_box3wall19.update()
me_box3wall18 = bpy.data.meshes.new('Box3Wall18')
me_box3wall18.from_pydata([(2.19, 5.4, 0.0), (2.19, 5.4, 1.0), (2.18, 5.41, 0.0), (2.18, 5.41, 1.0)], [], [(0, 1, 3, 2)])
me_box3wall18.materials.append(mat_materialname_018)
me_box3wall18.use_remesh_preserve_volume = False
me_box3wall18.use_remesh_preserve_attributes = False
me_box3wall18.use_mirror_vertex_groups = False
me_box3wall18.update()
me_box3wall17 = bpy.data.meshes.new('Box3Wall17')
me_box3wall17.from_pydata([(2.19, 5.17, 0.0), (2.19, 5.17, 1.0), (2.19, 5.4, 0.0), (2.19, 5.4, 1.0)], [], [(0, 1, 3, 2)])
me_box3wall17.materials.append(mat_materialname_017)
me_box3wall17.use_remesh_preserve_volume = False
me_box3wall17.use_remesh_preserve_attributes = False
me_box3wall17.use_mirror_vertex_groups = False
me_box3wall17.update()
me_box3wall16 = bpy.data.meshes.new('Box3Wall16')
me_box3wall16.from_pydata([(2.53, 5.17, 0.0), (2.53, 5.17, 1.0), (2.19, 5.17, 0.0), (2.19, 5.17, 1.0)], [], [(0, 1, 3, 2)])
me_box3wall16.materials.append(mat_materialname_016)
me_box3wall16.use_remesh_preserve_volume = False
me_box3wall16.use_remesh_preserve_attributes = False
me_box3wall16.use_mirror_vertex_groups = False
me_box3wall16.update()
me_box3wall15 = bpy.data.meshes.new('Box3Wall15')
me_box3wall15.from_pydata([(2.53, 5.36, 0.0), (2.53, 5.36, 1.0), (2.53, 5.17, 0.0), (2.53, 5.17, 1.0)], [], [(0, 1, 3, 2)])
me_box3wall15.materials.append(mat_materialname_015)
me_box3wall15.use_remesh_preserve_volume = False
me_box3wall15.use_remesh_preserve_attributes = False
me_box3wall15.use_mirror_vertex_groups = False
me_box3wall15.update()
me_box3wall14 = bpy.data.meshes.new('Box3Wall14')
me_box3wall14.from_pydata([(2.54, 5.37, 0.0), (2.54, 5.37, 1.0), (2.53, 5.36, 0.0), (2.53, 5.36, 1.0)], [], [(0, 1, 3, 2)])
me_box3wall14.materials.append(mat_materialname_014)
me_box3wall14.use_remesh_preserve_volume = False
me_box3wall14.use_remesh_preserve_attributes = False
me_box3wall14.use_mirror_vertex_groups = False
me_box3wall14.update()
me_box3wall13 = bpy.data.meshes.new('Box3Wall13')
me_box3wall13.from_pydata([(3.08, 5.37, 0.0), (3.08, 5.37, 1.0), (2.54, 5.37, 0.0), (2.54, 5.37, 1.0)], [], [(0, 1, 3, 2)])
me_box3wall13.materials.append(mat_materialname_013)
me_box3wall13.use_remesh_preserve_volume = False
me_box3wall13.use_remesh_preserve_attributes = False
me_box3wall13.use_mirror_vertex_groups = False
me_box3wall13.update()
me_box3wall12 = bpy.data.meshes.new('Box3Wall12')
me_box3wall12.from_pydata([(3.08, 5.71, 0.0), (3.08, 5.71, 1.0), (3.08, 5.37, 0.0), (3.08, 5.37, 1.0)], [], [(0, 1, 3, 2)])
me_box3wall12.materials.append(mat_materialname_012)
me_box3wall12.use_remesh_preserve_volume = False
me_box3wall12.use_remesh_preserve_attributes = False
me_box3wall12.use_mirror_vertex_groups = False
me_box3wall12.update()
me_box2wall11 = bpy.data.meshes.new('Box2Wall11')
me_box2wall11.from_pydata([(4.89, 5.37, 0.0), (4.89, 5.37, 1.0), (4.23, 5.37, 0.0), (4.23, 5.37, 1.0)], [], [(0, 1, 3, 2)])
me_box2wall11.materials.append(mat_materialname_011)
me_box2wall11.use_remesh_preserve_volume = False
me_box2wall11.use_remesh_preserve_attributes = False
me_box2wall11.use_mirror_vertex_groups = False
me_box2wall11.update()
me_box2wall10 = bpy.data.meshes.new('Box2Wall10')
me_box2wall10.from_pydata([(4.89, 5.71, 0.0), (4.89, 5.71, 1.0), (4.89, 5.37, 0.0), (4.89, 5.37, 1.0)], [], [(0, 1, 3, 2)])
me_box2wall10.materials.append(mat_materialname_010)
me_box2wall10.use_remesh_preserve_volume = False
me_box2wall10.use_remesh_preserve_attributes = False
me_box2wall10.use_mirror_vertex_groups = False
me_box2wall10.update()
me_box2wall9 = bpy.data.meshes.new('Box2Wall9')
me_box2wall9.from_pydata([(4.23, 5.71, 0.0), (4.23, 5.71, 1.0), (4.89, 5.71, 0.0), (4.89, 5.71, 1.0)], [], [(0, 1, 3, 2)])
me_box2wall9.materials.append(mat_materialname_009)
me_box2wall9.use_remesh_preserve_volume = False
me_box2wall9.use_remesh_preserve_attributes = False
me_box2wall9.use_mirror_vertex_groups = False
me_box2wall9.update()
me_box2wall8 = bpy.data.meshes.new('Box2Wall8')
me_box2wall8.from_pydata([(4.23, 5.37, 0.0), (4.23, 5.37, 1.0), (4.23, 5.71, 0.0), (4.23, 5.71, 1.0)], [], [(0, 1, 3, 2)])
me_box2wall8.materials.append(mat_materialname_008)
me_box2wall8.use_remesh_preserve_volume = False
me_box2wall8.use_remesh_preserve_attributes = False
me_box2wall8.use_mirror_vertex_groups = False
me_box2wall8.update()
me_box1wall7 = bpy.data.meshes.new('Box1Wall7')
me_box1wall7.from_pydata([(6.11, 5.37, 0.0), (6.11, 5.37, 1.0), (5.44, 5.37, 0.0), (5.44, 5.37, 1.0)], [], [(0, 1, 3, 2)])
me_box1wall7.materials.append(mat_materialname_007)
me_box1wall7.use_remesh_preserve_volume = False
me_box1wall7.use_remesh_preserve_attributes = False
me_box1wall7.use_mirror_vertex_groups = False
me_box1wall7.update()
me_box1wall6 = bpy.data.meshes.new('Box1Wall6')
me_box1wall6.from_pydata([(6.11, 5.71, 0.0), (6.11, 5.71, 1.0), (6.11, 5.37, 0.0), (6.11, 5.37, 1.0)], [], [(0, 1, 3, 2)])
me_box1wall6.materials.append(mat_materialname_006)
me_box1wall6.use_remesh_preserve_volume = False
me_box1wall6.use_remesh_preserve_attributes = False
me_box1wall6.use_mirror_vertex_groups = False
me_box1wall6.update()
me_box1wall5 = bpy.data.meshes.new('Box1Wall5')
me_box1wall5.from_pydata([(5.44, 5.71, 0.0), (5.44, 5.71, 1.0), (6.11, 5.71, 0.0), (6.11, 5.71, 1.0)], [], [(0, 1, 3, 2)])
me_box1wall5.materials.append(mat_materialname_005)
me_box1wall5.use_remesh_preserve_volume = False
me_box1wall5.use_remesh_preserve_attributes = False
me_box1wall5.use_mirror_vertex_groups = False
me_box1wall5.update()
me_box1wall4 = bpy.data.meshes.new('Box1Wall4')
me_box1wall4.from_pydata([(5.44, 5.37, 0.0), (5.44, 5.37, 1.0), (5.44, 5.71, 0.0), (5.44, 5.71, 1.0)], [], [(0, 1, 3, 2)])
me_box1wall4.materials.append(mat_materialname_004)
me_box1wall4.use_remesh_preserve_volume = False
me_box1wall4.use_remesh_preserve_attributes = False
me_box1wall4.use_mirror_vertex_groups = False
me_box1wall4.update()
me_box0wall3 = bpy.data.meshes.new('Box0Wall3')
me_box0wall3.from_pydata([(8.74, 5.37, 0.0), (8.74, 5.37, 1.0), (7.26, 5.37, 0.0), (7.26, 5.37, 1.0)], [], [(0, 1, 3, 2)])
me_box0wall3.materials.append(mat_materialname_003)
me_box0wall3.use_remesh_preserve_volume = False
me_box0wall3.use_remesh_preserve_attributes = False
me_box0wall3.use_mirror_vertex_groups = False
me_box0wall3.update()
me_box0wall2 = bpy.data.meshes.new('Box0Wall2')
me_box0wall2.from_pydata([(8.74, 5.71, 0.0), (8.74, 5.71, 1.0), (8.74, 5.37, 0.0), (8.74, 5.37, 1.0)], [], [(0, 1, 3, 2)])
me_box0wall2.materials.append(mat_materialname_002)
me_box0wall2.use_remesh_preserve_volume = False
me_box0wall2.use_remesh_preserve_attributes = False
me_box0wall2.use_mirror_vertex_groups = False
me_box0wall2.update()
me_box0wall1 = bpy.data.meshes.new('Box0Wall1')
me_box0wall1.from_pydata([(7.26, 5.71, 0.0), (7.26, 5.71, 1.0), (8.74, 5.71, 0.0), (8.74, 5.71, 1.0)], [], [(0, 1, 3, 2)])
me_box0wall1.materials.append(mat_materialname_001)
me_box0wall1.use_remesh_preserve_volume = False
me_box0wall1.use_remesh_preserve_attributes = False
me_box0wall1.use_mirror_vertex_groups = False
me_box0wall1.update()
me_box0wall0 = bpy.data.meshes.new('Box0Wall0')
me_box0wall0.from_pydata([(7.26, 5.37, 0.0), (7.26, 5.37, 1.0), (7.26, 5.71, 0.0), (7.26, 5.71, 1.0)], [], [(0, 1, 3, 2)])
me_box0wall0.materials.append(mat_materialname)
me_box0wall0.use_remesh_preserve_volume = False
me_box0wall0.use_remesh_preserve_attributes = False
me_box0wall0.use_mirror_vertex_groups = False
me_box0wall0.update()
me_cube = bpy.data.meshes.new('Cube')
me_cube.from_pydata([(1.0, 1.0, -1.0), (1.0, -1.0, -1.0), (-1.0, -1.0, -1.0), (-1.0, 1.0, -1.0), (1.0, 1.0, 1.0), (1.0, -1.0, 1.0), (-1.0, -1.0, 1.0), (-1.0, 1.0, 1.0)], [], [(0, 1, 2, 3), (4, 7, 6, 5), (0, 4, 5, 1), (1, 5, 6, 2), (2, 6, 7, 3), (4, 0, 3, 7)])
me_cube.materials.append(mat_material)
me_cube.use_remesh_preserve_volume = False
me_cube.use_remesh_preserve_attributes = False
me_cube.use_mirror_vertex_groups = False
me_cube.update()

# ---- objects
ob_floorplan5 = bpy.data.objects.new('Floorplan5', me_floorplan5)
ob_rooms = bpy.data.objects.new('Rooms', me_rooms)
ob_room3 = bpy.data.objects.new('Room3', me_room3)
ob_room2 = bpy.data.objects.new('Room2', me_room2)
ob_room1 = bpy.data.objects.new('Room1', me_room1)
ob_room0 = bpy.data.objects.new('Room0', me_room0)
ob_floor = bpy.data.objects.new('Floor', me_floor)
ob_walls = bpy.data.objects.new('Walls', me_walls)
ob_box10wall120 = bpy.data.objects.new('Box10Wall120', me_box10wall120)
ob_box10wall119 = bpy.data.objects.new('Box10Wall119', me_box10wall119)
ob_box10wall118 = bpy.data.objects.new('Box10Wall118', me_box10wall118)
ob_box10wall117 = bpy.data.objects.new('Box10Wall117', me_box10wall117)
ob_box10wall116 = bpy.data.objects.new('Box10Wall116', me_box10wall116)
ob_box10wall115 = bpy.data.objects.new('Box10Wall115', me_box10wall115)
ob_box10wall114 = bpy.data.objects.new('Box10Wall114', me_box10wall114)
ob_box9wall113 = bpy.data.objects.new('Box9Wall113', me_box9wall113)
ob_box9wall112 = bpy.data.objects.new('Box9Wall112', me_box9wall112)
ob_box9wall111 = bpy.data.objects.new('Box9Wall111', me_box9wall111)
ob_box9wall110 = bpy.data.objects.new('Box9Wall110', me_box9wall110)
ob_box9wall109 = bpy.data.objects.new('Box9Wall109', me_box9wall109)
ob_box9wall108 = bpy.data.objects.new('Box9Wall108', me_box9wall108)
ob_box9wall107 = bpy.data.objects.new('Box9Wall107', me_box9wall107)
ob_box9wall106 = bpy.data.objects.new('Box9Wall106', me_box9wall106)
ob_box9wall105 = bpy.data.objects.new('Box9Wall105', me_box9wall105)
ob_box9wall104 = bpy.data.objects.new('Box9Wall104', me_box9wall104)
ob_box9wall103 = bpy.data.objects.new('Box9Wall103', me_box9wall103)
ob_box9wall102 = bpy.data.objects.new('Box9Wall102', me_box9wall102)
ob_box9wall101 = bpy.data.objects.new('Box9Wall101', me_box9wall101)
ob_box9wall100 = bpy.data.objects.new('Box9Wall100', me_box9wall100)
ob_box9wall99 = bpy.data.objects.new('Box9Wall99', me_box9wall99)
ob_box9wall98 = bpy.data.objects.new('Box9Wall98', me_box9wall98)
ob_box9wall97 = bpy.data.objects.new('Box9Wall97', me_box9wall97)
ob_box9wall96 = bpy.data.objects.new('Box9Wall96', me_box9wall96)
ob_box9wall95 = bpy.data.objects.new('Box9Wall95', me_box9wall95)
ob_box9wall94 = bpy.data.objects.new('Box9Wall94', me_box9wall94)
ob_box9wall93 = bpy.data.objects.new('Box9Wall93', me_box9wall93)
ob_box9wall92 = bpy.data.objects.new('Box9Wall92', me_box9wall92)
ob_box9wall91 = bpy.data.objects.new('Box9Wall91', me_box9wall91)
ob_box9wall90 = bpy.data.objects.new('Box9Wall90', me_box9wall90)
ob_box9wall89 = bpy.data.objects.new('Box9Wall89', me_box9wall89)
ob_box9wall88 = bpy.data.objects.new('Box9Wall88', me_box9wall88)
ob_box9wall87 = bpy.data.objects.new('Box9Wall87', me_box9wall87)
ob_box9wall86 = bpy.data.objects.new('Box9Wall86', me_box9wall86)
ob_box9wall85 = bpy.data.objects.new('Box9Wall85', me_box9wall85)
ob_box9wall84 = bpy.data.objects.new('Box9Wall84', me_box9wall84)
ob_box9wall83 = bpy.data.objects.new('Box9Wall83', me_box9wall83)
ob_box9wall82 = bpy.data.objects.new('Box9Wall82', me_box9wall82)
ob_box8wall81 = bpy.data.objects.new('Box8Wall81', me_box8wall81)
ob_box8wall80 = bpy.data.objects.new('Box8Wall80', me_box8wall80)
ob_box8wall79 = bpy.data.objects.new('Box8Wall79', me_box8wall79)
ob_box8wall78 = bpy.data.objects.new('Box8Wall78', me_box8wall78)
ob_box8wall77 = bpy.data.objects.new('Box8Wall77', me_box8wall77)
ob_box8wall76 = bpy.data.objects.new('Box8Wall76', me_box8wall76)
ob_box8wall75 = bpy.data.objects.new('Box8Wall75', me_box8wall75)
ob_box8wall74 = bpy.data.objects.new('Box8Wall74', me_box8wall74)
ob_box8wall73 = bpy.data.objects.new('Box8Wall73', me_box8wall73)
ob_box8wall72 = bpy.data.objects.new('Box8Wall72', me_box8wall72)
ob_box8wall71 = bpy.data.objects.new('Box8Wall71', me_box8wall71)
ob_box8wall70 = bpy.data.objects.new('Box8Wall70', me_box8wall70)
ob_box8wall69 = bpy.data.objects.new('Box8Wall69', me_box8wall69)
ob_box8wall68 = bpy.data.objects.new('Box8Wall68', me_box8wall68)
ob_box8wall67 = bpy.data.objects.new('Box8Wall67', me_box8wall67)
ob_box8wall66 = bpy.data.objects.new('Box8Wall66', me_box8wall66)
ob_box8wall65 = bpy.data.objects.new('Box8Wall65', me_box8wall65)
ob_box7wall64 = bpy.data.objects.new('Box7Wall64', me_box7wall64)
ob_box7wall63 = bpy.data.objects.new('Box7Wall63', me_box7wall63)
ob_box7wall62 = bpy.data.objects.new('Box7Wall62', me_box7wall62)
ob_box7wall61 = bpy.data.objects.new('Box7Wall61', me_box7wall61)
ob_box7wall60 = bpy.data.objects.new('Box7Wall60', me_box7wall60)
ob_box7wall59 = bpy.data.objects.new('Box7Wall59', me_box7wall59)
ob_box7wall58 = bpy.data.objects.new('Box7Wall58', me_box7wall58)
ob_box7wall57 = bpy.data.objects.new('Box7Wall57', me_box7wall57)
ob_box6wall56 = bpy.data.objects.new('Box6Wall56', me_box6wall56)
ob_box6wall55 = bpy.data.objects.new('Box6Wall55', me_box6wall55)
ob_box6wall54 = bpy.data.objects.new('Box6Wall54', me_box6wall54)
ob_box6wall53 = bpy.data.objects.new('Box6Wall53', me_box6wall53)
ob_box6wall52 = bpy.data.objects.new('Box6Wall52', me_box6wall52)
ob_box6wall51 = bpy.data.objects.new('Box6Wall51', me_box6wall51)
ob_box6wall50 = bpy.data.objects.new('Box6Wall50', me_box6wall50)
ob_box6wall49 = bpy.data.objects.new('Box6Wall49', me_box6wall49)
ob_box6wall48 = bpy.data.objects.new('Box6Wall48', me_box6wall48)
ob_box6wall47 = bpy.data.objects.new('Box6Wall47', me_box6wall47)
ob_box6wall46 = bpy.data.objects.new('Box6Wall46', me_box6wall46)
ob_box6wall45 = bpy.data.objects.new('Box6Wall45', me_box6wall45)
ob_box6wall44 = bpy.data.objects.new('Box6Wall44', me_box6wall44)
ob_box6wall43 = bpy.data.objects.new('Box6Wall43', me_box6wall43)
ob_box6wall42 = bpy.data.objects.new('Box6Wall42', me_box6wall42)
ob_box6wall41 = bpy.data.objects.new('Box6Wall41', me_box6wall41)
ob_box5wall40 = bpy.data.objects.new('Box5Wall40', me_box5wall40)
ob_box5wall39 = bpy.data.objects.new('Box5Wall39', me_box5wall39)
ob_box5wall38 = bpy.data.objects.new('Box5Wall38', me_box5wall38)
ob_box5wall37 = bpy.data.objects.new('Box5Wall37', me_box5wall37)
ob_box5wall36 = bpy.data.objects.new('Box5Wall36', me_box5wall36)
ob_box5wall35 = bpy.data.objects.new('Box5Wall35', me_box5wall35)
ob_box5wall34 = bpy.data.objects.new('Box5Wall34', me_box5wall34)
ob_box5wall33 = bpy.data.objects.new('Box5Wall33', me_box5wall33)
ob_box5wall32 = bpy.data.objects.new('Box5Wall32', me_box5wall32)
ob_box5wall31 = bpy.data.objects.new('Box5Wall31', me_box5wall31)
ob_box5wall30 = bpy.data.objects.new('Box5Wall30', me_box5wall30)
ob_box5wall29 = bpy.data.objects.new('Box5Wall29', me_box5wall29)
ob_box4wall28 = bpy.data.objects.new('Box4Wall28', me_box4wall28)
ob_box4wall27 = bpy.data.objects.new('Box4Wall27', me_box4wall27)
ob_box4wall26 = bpy.data.objects.new('Box4Wall26', me_box4wall26)
ob_box4wall25 = bpy.data.objects.new('Box4Wall25', me_box4wall25)
ob_box3wall24 = bpy.data.objects.new('Box3Wall24', me_box3wall24)
ob_box3wall23 = bpy.data.objects.new('Box3Wall23', me_box3wall23)
ob_box3wall22 = bpy.data.objects.new('Box3Wall22', me_box3wall22)
ob_box3wall21 = bpy.data.objects.new('Box3Wall21', me_box3wall21)
ob_box3wall20 = bpy.data.objects.new('Box3Wall20', me_box3wall20)
ob_box3wall19 = bpy.data.objects.new('Box3Wall19', me_box3wall19)
ob_box3wall18 = bpy.data.objects.new('Box3Wall18', me_box3wall18)
ob_box3wall17 = bpy.data.objects.new('Box3Wall17', me_box3wall17)
ob_box3wall16 = bpy.data.objects.new('Box3Wall16', me_box3wall16)
ob_box3wall15 = bpy.data.objects.new('Box3Wall15', me_box3wall15)
ob_box3wall14 = bpy.data.objects.new('Box3Wall14', me_box3wall14)
ob_box3wall13 = bpy.data.objects.new('Box3Wall13', me_box3wall13)
ob_box3wall12 = bpy.data.objects.new('Box3Wall12', me_box3wall12)
ob_box2wall11 = bpy.data.objects.new('Box2Wall11', me_box2wall11)
ob_box2wall10 = bpy.data.objects.new('Box2Wall10', me_box2wall10)
ob_box2wall9 = bpy.data.objects.new('Box2Wall9', me_box2wall9)
ob_box2wall8 = bpy.data.objects.new('Box2Wall8', me_box2wall8)
ob_box1wall7 = bpy.data.objects.new('Box1Wall7', me_box1wall7)
ob_box1wall6 = bpy.data.objects.new('Box1Wall6', me_box1wall6)
ob_box1wall5 = bpy.data.objects.new('Box1Wall5', me_box1wall5)
ob_box1wall4 = bpy.data.objects.new('Box1Wall4', me_box1wall4)
ob_box0wall3 = bpy.data.objects.new('Box0Wall3', me_box0wall3)
ob_box0wall2 = bpy.data.objects.new('Box0Wall2', me_box0wall2)
ob_box0wall1 = bpy.data.objects.new('Box0Wall1', me_box0wall1)
ob_box0wall0 = bpy.data.objects.new('Box0Wall0', me_box0wall0)
ob_cube = bpy.data.objects.new('Cube', me_cube)
ob_lamp = bpy.data.objects.new('Lamp', light_lamp)
ob_camera = bpy.data.objects.new('Camera', cam_camera)

# ---- transforms, parenting, visibility, modifiers, constraints
ob_floorplan5.location = (0.0, 0.0, 0.0)
ob_floorplan5.lineart.crease_threshold = 0.0
ob_rooms.parent = ob_floorplan5
ob_rooms.location = (0.0, 0.0, 0.0)
ob_rooms.lineart.crease_threshold = 0.0
ob_room3.parent = ob_rooms
ob_room3.location = (0.0, 0.0, 0.0)
ob_room3.rotation_euler = (0.0, 3.142, 0.0)
ob_room3.lineart.crease_threshold = 0.0
ob_room2.parent = ob_rooms
ob_room2.location = (0.0, 0.0, 0.0)
ob_room2.rotation_euler = (0.0, 3.142, 0.0)
ob_room2.lineart.crease_threshold = 0.0
ob_room1.parent = ob_rooms
ob_room1.location = (0.0, 0.0, 0.0)
ob_room1.rotation_euler = (0.0, 3.142, 0.0)
ob_room1.lineart.crease_threshold = 0.0
ob_room0.parent = ob_rooms
ob_room0.location = (0.0, 0.0, 0.0)
ob_room0.rotation_euler = (0.0, 3.142, 0.0)
ob_room0.lineart.crease_threshold = 0.0
ob_floor.parent = ob_floorplan5
ob_floor.location = (0.0, 0.0, 0.0)
ob_floor.rotation_euler = (0.0, 3.142, 0.0)
ob_floor.lineart.crease_threshold = 0.0
ob_walls.parent = ob_floorplan5
ob_walls.location = (0.0, 0.0, 0.0)
ob_walls.lineart.crease_threshold = 0.0
ob_box10wall120.parent = ob_walls
ob_box10wall120.location = (0.0, 0.0, 0.0)
ob_box10wall120.rotation_euler = (0.0, 3.142, 0.0)
ob_box10wall120.lineart.crease_threshold = 0.0
ob_box10wall119.parent = ob_walls
ob_box10wall119.location = (0.0, 0.0, 0.0)
ob_box10wall119.rotation_euler = (0.0, 3.142, 0.0)
ob_box10wall119.lineart.crease_threshold = 0.0
ob_box10wall118.parent = ob_walls
ob_box10wall118.location = (0.0, 0.0, 0.0)
ob_box10wall118.rotation_euler = (0.0, 3.142, 0.0)
ob_box10wall118.lineart.crease_threshold = 0.0
ob_box10wall117.parent = ob_walls
ob_box10wall117.location = (0.0, 0.0, 0.0)
ob_box10wall117.rotation_euler = (0.0, 3.142, 0.0)
ob_box10wall117.lineart.crease_threshold = 0.0
ob_box10wall116.parent = ob_walls
ob_box10wall116.location = (0.0, 0.0, 0.0)
ob_box10wall116.rotation_euler = (0.0, 3.142, 0.0)
ob_box10wall116.lineart.crease_threshold = 0.0
ob_box10wall115.parent = ob_walls
ob_box10wall115.location = (0.0, 0.0, 0.0)
ob_box10wall115.rotation_euler = (0.0, 3.142, 0.0)
ob_box10wall115.lineart.crease_threshold = 0.0
ob_box10wall114.parent = ob_walls
ob_box10wall114.location = (0.0, 0.0, 0.0)
ob_box10wall114.rotation_euler = (0.0, 3.142, 0.0)
ob_box10wall114.lineart.crease_threshold = 0.0
ob_box9wall113.parent = ob_walls
ob_box9wall113.location = (0.0, 0.0, 0.0)
ob_box9wall113.rotation_euler = (0.0, 3.142, 0.0)
ob_box9wall113.lineart.crease_threshold = 0.0
ob_box9wall112.parent = ob_walls
ob_box9wall112.location = (0.0, 0.0, 0.0)
ob_box9wall112.rotation_euler = (0.0, 3.142, 0.0)
ob_box9wall112.lineart.crease_threshold = 0.0
ob_box9wall111.parent = ob_walls
ob_box9wall111.location = (0.0, 0.0, 0.0)
ob_box9wall111.rotation_euler = (0.0, 3.142, 0.0)
ob_box9wall111.lineart.crease_threshold = 0.0
ob_box9wall110.parent = ob_walls
ob_box9wall110.location = (0.0, 0.0, 0.0)
ob_box9wall110.rotation_euler = (0.0, 3.142, 0.0)
ob_box9wall110.lineart.crease_threshold = 0.0
ob_box9wall109.parent = ob_walls
ob_box9wall109.location = (0.0, 0.0, 0.0)
ob_box9wall109.rotation_euler = (0.0, 3.142, 0.0)
ob_box9wall109.lineart.crease_threshold = 0.0
ob_box9wall108.parent = ob_walls
ob_box9wall108.location = (0.0, 0.0, 0.0)
ob_box9wall108.rotation_euler = (0.0, 3.142, 0.0)
ob_box9wall108.lineart.crease_threshold = 0.0
ob_box9wall107.parent = ob_walls
ob_box9wall107.location = (0.0, 0.0, 0.0)
ob_box9wall107.rotation_euler = (0.0, 3.142, 0.0)
ob_box9wall107.lineart.crease_threshold = 0.0
ob_box9wall106.parent = ob_walls
ob_box9wall106.location = (0.0, 0.0, 0.0)
ob_box9wall106.rotation_euler = (0.0, 3.142, 0.0)
ob_box9wall106.lineart.crease_threshold = 0.0
ob_box9wall105.parent = ob_walls
ob_box9wall105.location = (0.0, 0.0, 0.0)
ob_box9wall105.rotation_euler = (0.0, 3.142, 0.0)
ob_box9wall105.lineart.crease_threshold = 0.0
ob_box9wall104.parent = ob_walls
ob_box9wall104.location = (0.0, 0.0, 0.0)
ob_box9wall104.rotation_euler = (0.0, 3.142, 0.0)
ob_box9wall104.lineart.crease_threshold = 0.0
ob_box9wall103.parent = ob_walls
ob_box9wall103.location = (0.0, 0.0, 0.0)
ob_box9wall103.rotation_euler = (0.0, 3.142, 0.0)
ob_box9wall103.lineart.crease_threshold = 0.0
ob_box9wall102.parent = ob_walls
ob_box9wall102.location = (0.0, 0.0, 0.0)
ob_box9wall102.rotation_euler = (0.0, 3.142, 0.0)
ob_box9wall102.lineart.crease_threshold = 0.0
ob_box9wall101.parent = ob_walls
ob_box9wall101.location = (0.0, 0.0, 0.0)
ob_box9wall101.rotation_euler = (0.0, 3.142, 0.0)
ob_box9wall101.lineart.crease_threshold = 0.0
ob_box9wall100.parent = ob_walls
ob_box9wall100.location = (0.0, 0.0, 0.0)
ob_box9wall100.rotation_euler = (0.0, 3.142, 0.0)
ob_box9wall100.lineart.crease_threshold = 0.0
ob_box9wall99.parent = ob_walls
ob_box9wall99.location = (0.0, 0.0, 0.0)
ob_box9wall99.rotation_euler = (0.0, 3.142, 0.0)
ob_box9wall99.lineart.crease_threshold = 0.0
ob_box9wall98.parent = ob_walls
ob_box9wall98.location = (0.0, 0.0, 0.0)
ob_box9wall98.rotation_euler = (0.0, 3.142, 0.0)
ob_box9wall98.lineart.crease_threshold = 0.0
ob_box9wall97.parent = ob_walls
ob_box9wall97.location = (0.0, 0.0, 0.0)
ob_box9wall97.rotation_euler = (0.0, 3.142, 0.0)
ob_box9wall97.lineart.crease_threshold = 0.0
ob_box9wall96.parent = ob_walls
ob_box9wall96.location = (0.0, 0.0, 0.0)
ob_box9wall96.rotation_euler = (0.0, 3.142, 0.0)
ob_box9wall96.lineart.crease_threshold = 0.0
ob_box9wall95.parent = ob_walls
ob_box9wall95.location = (0.0, 0.0, 0.0)
ob_box9wall95.rotation_euler = (0.0, 3.142, 0.0)
ob_box9wall95.lineart.crease_threshold = 0.0
ob_box9wall94.parent = ob_walls
ob_box9wall94.location = (0.0, 0.0, 0.0)
ob_box9wall94.rotation_euler = (0.0, 3.142, 0.0)
ob_box9wall94.lineart.crease_threshold = 0.0
ob_box9wall93.parent = ob_walls
ob_box9wall93.location = (0.0, 0.0, 0.0)
ob_box9wall93.rotation_euler = (0.0, 3.142, 0.0)
ob_box9wall93.lineart.crease_threshold = 0.0
ob_box9wall92.parent = ob_walls
ob_box9wall92.location = (0.0, 0.0, 0.0)
ob_box9wall92.rotation_euler = (0.0, 3.142, 0.0)
ob_box9wall92.lineart.crease_threshold = 0.0
ob_box9wall91.parent = ob_walls
ob_box9wall91.location = (0.0, 0.0, 0.0)
ob_box9wall91.rotation_euler = (0.0, 3.142, 0.0)
ob_box9wall91.lineart.crease_threshold = 0.0
ob_box9wall90.parent = ob_walls
ob_box9wall90.location = (0.0, 0.0, 0.0)
ob_box9wall90.rotation_euler = (0.0, 3.142, 0.0)
ob_box9wall90.lineart.crease_threshold = 0.0
ob_box9wall89.parent = ob_walls
ob_box9wall89.location = (0.0, 0.0, 0.0)
ob_box9wall89.rotation_euler = (0.0, 3.142, 0.0)
ob_box9wall89.lineart.crease_threshold = 0.0
ob_box9wall88.parent = ob_walls
ob_box9wall88.location = (0.0, 0.0, 0.0)
ob_box9wall88.rotation_euler = (0.0, 3.142, 0.0)
ob_box9wall88.lineart.crease_threshold = 0.0
ob_box9wall87.parent = ob_walls
ob_box9wall87.location = (0.0, 0.0, 0.0)
ob_box9wall87.rotation_euler = (0.0, 3.142, 0.0)
ob_box9wall87.lineart.crease_threshold = 0.0
ob_box9wall86.parent = ob_walls
ob_box9wall86.location = (0.0, 0.0, 0.0)
ob_box9wall86.rotation_euler = (0.0, 3.142, 0.0)
ob_box9wall86.lineart.crease_threshold = 0.0
ob_box9wall85.parent = ob_walls
ob_box9wall85.location = (0.0, 0.0, 0.0)
ob_box9wall85.rotation_euler = (0.0, 3.142, 0.0)
ob_box9wall85.lineart.crease_threshold = 0.0
ob_box9wall84.parent = ob_walls
ob_box9wall84.location = (0.0, 0.0, 0.0)
ob_box9wall84.rotation_euler = (0.0, 3.142, 0.0)
ob_box9wall84.lineart.crease_threshold = 0.0
ob_box9wall83.parent = ob_walls
ob_box9wall83.location = (0.0, 0.0, 0.0)
ob_box9wall83.rotation_euler = (0.0, 3.142, 0.0)
ob_box9wall83.lineart.crease_threshold = 0.0
ob_box9wall82.parent = ob_walls
ob_box9wall82.location = (0.0, 0.0, 0.0)
ob_box9wall82.rotation_euler = (0.0, 3.142, 0.0)
ob_box9wall82.lineart.crease_threshold = 0.0
ob_box8wall81.parent = ob_walls
ob_box8wall81.location = (0.0, 0.0, 0.0)
ob_box8wall81.rotation_euler = (0.0, 3.142, 0.0)
ob_box8wall81.lineart.crease_threshold = 0.0
ob_box8wall80.parent = ob_walls
ob_box8wall80.location = (0.0, 0.0, 0.0)
ob_box8wall80.rotation_euler = (0.0, 3.142, 0.0)
ob_box8wall80.lineart.crease_threshold = 0.0
ob_box8wall79.parent = ob_walls
ob_box8wall79.location = (0.0, 0.0, 0.0)
ob_box8wall79.rotation_euler = (0.0, 3.142, 0.0)
ob_box8wall79.lineart.crease_threshold = 0.0
ob_box8wall78.parent = ob_walls
ob_box8wall78.location = (0.0, 0.0, 0.0)
ob_box8wall78.rotation_euler = (0.0, 3.142, 0.0)
ob_box8wall78.lineart.crease_threshold = 0.0
ob_box8wall77.parent = ob_walls
ob_box8wall77.location = (0.0, 0.0, 0.0)
ob_box8wall77.rotation_euler = (0.0, 3.142, 0.0)
ob_box8wall77.lineart.crease_threshold = 0.0
ob_box8wall76.parent = ob_walls
ob_box8wall76.location = (0.0, 0.0, 0.0)
ob_box8wall76.rotation_euler = (0.0, 3.142, 0.0)
ob_box8wall76.lineart.crease_threshold = 0.0
ob_box8wall75.parent = ob_walls
ob_box8wall75.location = (0.0, 0.0, 0.0)
ob_box8wall75.rotation_euler = (0.0, 3.142, 0.0)
ob_box8wall75.lineart.crease_threshold = 0.0
ob_box8wall74.parent = ob_walls
ob_box8wall74.location = (0.0, 0.0, 0.0)
ob_box8wall74.rotation_euler = (0.0, 3.142, 0.0)
ob_box8wall74.lineart.crease_threshold = 0.0
ob_box8wall73.parent = ob_walls
ob_box8wall73.location = (0.0, 0.0, 0.0)
ob_box8wall73.rotation_euler = (0.0, 3.142, 0.0)
ob_box8wall73.lineart.crease_threshold = 0.0
ob_box8wall72.parent = ob_walls
ob_box8wall72.location = (0.0, 0.0, 0.0)
ob_box8wall72.rotation_euler = (0.0, 3.142, 0.0)
ob_box8wall72.lineart.crease_threshold = 0.0
ob_box8wall71.parent = ob_walls
ob_box8wall71.location = (0.0, 0.0, 0.0)
ob_box8wall71.rotation_euler = (0.0, 3.142, 0.0)
ob_box8wall71.lineart.crease_threshold = 0.0
ob_box8wall70.parent = ob_walls
ob_box8wall70.location = (0.0, 0.0, 0.0)
ob_box8wall70.rotation_euler = (0.0, 3.142, 0.0)
ob_box8wall70.lineart.crease_threshold = 0.0
ob_box8wall69.parent = ob_walls
ob_box8wall69.location = (0.0, 0.0, 0.0)
ob_box8wall69.rotation_euler = (0.0, 3.142, 0.0)
ob_box8wall69.lineart.crease_threshold = 0.0
ob_box8wall68.parent = ob_walls
ob_box8wall68.location = (0.0, 0.0, 0.0)
ob_box8wall68.rotation_euler = (0.0, 3.142, 0.0)
ob_box8wall68.lineart.crease_threshold = 0.0
ob_box8wall67.parent = ob_walls
ob_box8wall67.location = (0.0, 0.0, 0.0)
ob_box8wall67.rotation_euler = (0.0, 3.142, 0.0)
ob_box8wall67.lineart.crease_threshold = 0.0
ob_box8wall66.parent = ob_walls
ob_box8wall66.location = (0.0, 0.0, 0.0)
ob_box8wall66.rotation_euler = (0.0, 3.142, 0.0)
ob_box8wall66.lineart.crease_threshold = 0.0
ob_box8wall65.parent = ob_walls
ob_box8wall65.location = (0.0, 0.0, 0.0)
ob_box8wall65.rotation_euler = (0.0, 3.142, 0.0)
ob_box8wall65.lineart.crease_threshold = 0.0
ob_box7wall64.parent = ob_walls
ob_box7wall64.location = (0.0, 0.0, 0.0)
ob_box7wall64.rotation_euler = (0.0, 3.142, 0.0)
ob_box7wall64.lineart.crease_threshold = 0.0
ob_box7wall63.parent = ob_walls
ob_box7wall63.location = (0.0, 0.0, 0.0)
ob_box7wall63.rotation_euler = (0.0, 3.142, 0.0)
ob_box7wall63.lineart.crease_threshold = 0.0
ob_box7wall62.parent = ob_walls
ob_box7wall62.location = (0.0, 0.0, 0.0)
ob_box7wall62.rotation_euler = (0.0, 3.142, 0.0)
ob_box7wall62.lineart.crease_threshold = 0.0
ob_box7wall61.parent = ob_walls
ob_box7wall61.location = (0.0, 0.0, 0.0)
ob_box7wall61.rotation_euler = (0.0, 3.142, 0.0)
ob_box7wall61.lineart.crease_threshold = 0.0
ob_box7wall60.parent = ob_walls
ob_box7wall60.location = (0.0, 0.0, 0.0)
ob_box7wall60.rotation_euler = (0.0, 3.142, 0.0)
ob_box7wall60.lineart.crease_threshold = 0.0
ob_box7wall59.parent = ob_walls
ob_box7wall59.location = (0.0, 0.0, 0.0)
ob_box7wall59.rotation_euler = (0.0, 3.142, 0.0)
ob_box7wall59.lineart.crease_threshold = 0.0
ob_box7wall58.parent = ob_walls
ob_box7wall58.location = (0.0, 0.0, 0.0)
ob_box7wall58.rotation_euler = (0.0, 3.142, 0.0)
ob_box7wall58.lineart.crease_threshold = 0.0
ob_box7wall57.parent = ob_walls
ob_box7wall57.location = (0.0, 0.0, 0.0)
ob_box7wall57.rotation_euler = (0.0, 3.142, 0.0)
ob_box7wall57.lineart.crease_threshold = 0.0
ob_box6wall56.parent = ob_walls
ob_box6wall56.location = (0.0, 0.0, 0.0)
ob_box6wall56.rotation_euler = (0.0, 3.142, 0.0)
ob_box6wall56.lineart.crease_threshold = 0.0
ob_box6wall55.parent = ob_walls
ob_box6wall55.location = (0.0, 0.0, 0.0)
ob_box6wall55.rotation_euler = (0.0, 3.142, 0.0)
ob_box6wall55.lineart.crease_threshold = 0.0
ob_box6wall54.parent = ob_walls
ob_box6wall54.location = (0.0, 0.0, 0.0)
ob_box6wall54.rotation_euler = (0.0, 3.142, 0.0)
ob_box6wall54.lineart.crease_threshold = 0.0
ob_box6wall53.parent = ob_walls
ob_box6wall53.location = (0.0, 0.0, 0.0)
ob_box6wall53.rotation_euler = (0.0, 3.142, 0.0)
ob_box6wall53.lineart.crease_threshold = 0.0
ob_box6wall52.parent = ob_walls
ob_box6wall52.location = (0.0, 0.0, 0.0)
ob_box6wall52.rotation_euler = (0.0, 3.142, 0.0)
ob_box6wall52.lineart.crease_threshold = 0.0
ob_box6wall51.parent = ob_walls
ob_box6wall51.location = (0.0, 0.0, 0.0)
ob_box6wall51.rotation_euler = (0.0, 3.142, 0.0)
ob_box6wall51.lineart.crease_threshold = 0.0
ob_box6wall50.parent = ob_walls
ob_box6wall50.location = (0.0, 0.0, 0.0)
ob_box6wall50.rotation_euler = (0.0, 3.142, 0.0)
ob_box6wall50.lineart.crease_threshold = 0.0
ob_box6wall49.parent = ob_walls
ob_box6wall49.location = (0.0, 0.0, 0.0)
ob_box6wall49.rotation_euler = (0.0, 3.142, 0.0)
ob_box6wall49.lineart.crease_threshold = 0.0
ob_box6wall48.parent = ob_walls
ob_box6wall48.location = (0.0, 0.0, 0.0)
ob_box6wall48.rotation_euler = (0.0, 3.142, 0.0)
ob_box6wall48.lineart.crease_threshold = 0.0
ob_box6wall47.parent = ob_walls
ob_box6wall47.location = (0.0, 0.0, 0.0)
ob_box6wall47.rotation_euler = (0.0, 3.142, 0.0)
ob_box6wall47.lineart.crease_threshold = 0.0
ob_box6wall46.parent = ob_walls
ob_box6wall46.location = (0.0, 0.0, 0.0)
ob_box6wall46.rotation_euler = (0.0, 3.142, 0.0)
ob_box6wall46.lineart.crease_threshold = 0.0
ob_box6wall45.parent = ob_walls
ob_box6wall45.location = (0.0, 0.0, 0.0)
ob_box6wall45.rotation_euler = (0.0, 3.142, 0.0)
ob_box6wall45.lineart.crease_threshold = 0.0
ob_box6wall44.parent = ob_walls
ob_box6wall44.location = (0.0, 0.0, 0.0)
ob_box6wall44.rotation_euler = (0.0, 3.142, 0.0)
ob_box6wall44.lineart.crease_threshold = 0.0
ob_box6wall43.parent = ob_walls
ob_box6wall43.location = (0.0, 0.0, 0.0)
ob_box6wall43.rotation_euler = (0.0, 3.142, 0.0)
ob_box6wall43.lineart.crease_threshold = 0.0
ob_box6wall42.parent = ob_walls
ob_box6wall42.location = (0.0, 0.0, 0.0)
ob_box6wall42.rotation_euler = (0.0, 3.142, 0.0)
ob_box6wall42.lineart.crease_threshold = 0.0
ob_box6wall41.parent = ob_walls
ob_box6wall41.location = (0.0, 0.0, 0.0)
ob_box6wall41.rotation_euler = (0.0, 3.142, 0.0)
ob_box6wall41.lineart.crease_threshold = 0.0
ob_box5wall40.parent = ob_walls
ob_box5wall40.location = (0.0, 0.0, 0.0)
ob_box5wall40.rotation_euler = (0.0, 3.142, 0.0)
ob_box5wall40.lineart.crease_threshold = 0.0
ob_box5wall39.parent = ob_walls
ob_box5wall39.location = (0.0, 0.0, 0.0)
ob_box5wall39.rotation_euler = (0.0, 3.142, 0.0)
ob_box5wall39.lineart.crease_threshold = 0.0
ob_box5wall38.parent = ob_walls
ob_box5wall38.location = (0.0, 0.0, 0.0)
ob_box5wall38.rotation_euler = (0.0, 3.142, 0.0)
ob_box5wall38.lineart.crease_threshold = 0.0
ob_box5wall37.parent = ob_walls
ob_box5wall37.location = (0.0, 0.0, 0.0)
ob_box5wall37.rotation_euler = (0.0, 3.142, 0.0)
ob_box5wall37.lineart.crease_threshold = 0.0
ob_box5wall36.parent = ob_walls
ob_box5wall36.location = (0.0, 0.0, 0.0)
ob_box5wall36.rotation_euler = (0.0, 3.142, 0.0)
ob_box5wall36.lineart.crease_threshold = 0.0
ob_box5wall35.parent = ob_walls
ob_box5wall35.location = (0.0, 0.0, 0.0)
ob_box5wall35.rotation_euler = (0.0, 3.142, 0.0)
ob_box5wall35.lineart.crease_threshold = 0.0
ob_box5wall34.parent = ob_walls
ob_box5wall34.location = (0.0, 0.0, 0.0)
ob_box5wall34.rotation_euler = (0.0, 3.142, 0.0)
ob_box5wall34.lineart.crease_threshold = 0.0
ob_box5wall33.parent = ob_walls
ob_box5wall33.location = (0.0, 0.0, 0.0)
ob_box5wall33.rotation_euler = (0.0, 3.142, 0.0)
ob_box5wall33.lineart.crease_threshold = 0.0
ob_box5wall32.parent = ob_walls
ob_box5wall32.location = (0.0, 0.0, 0.0)
ob_box5wall32.rotation_euler = (0.0, 3.142, 0.0)
ob_box5wall32.lineart.crease_threshold = 0.0
ob_box5wall31.parent = ob_walls
ob_box5wall31.location = (0.0, 0.0, 0.0)
ob_box5wall31.rotation_euler = (0.0, 3.142, 0.0)
ob_box5wall31.lineart.crease_threshold = 0.0
ob_box5wall30.parent = ob_walls
ob_box5wall30.location = (0.0, 0.0, 0.0)
ob_box5wall30.rotation_euler = (0.0, 3.142, 0.0)
ob_box5wall30.lineart.crease_threshold = 0.0
ob_box5wall29.parent = ob_walls
ob_box5wall29.location = (0.0, 0.0, 0.0)
ob_box5wall29.rotation_euler = (0.0, 3.142, 0.0)
ob_box5wall29.lineart.crease_threshold = 0.0
ob_box4wall28.parent = ob_walls
ob_box4wall28.location = (0.0, 0.0, 0.0)
ob_box4wall28.rotation_euler = (0.0, 3.142, 0.0)
ob_box4wall28.lineart.crease_threshold = 0.0
ob_box4wall27.parent = ob_walls
ob_box4wall27.location = (0.0, 0.0, 0.0)
ob_box4wall27.rotation_euler = (0.0, 3.142, 0.0)
ob_box4wall27.lineart.crease_threshold = 0.0
ob_box4wall26.parent = ob_walls
ob_box4wall26.location = (0.0, 0.0, 0.0)
ob_box4wall26.rotation_euler = (0.0, 3.142, 0.0)
ob_box4wall26.lineart.crease_threshold = 0.0
ob_box4wall25.parent = ob_walls
ob_box4wall25.location = (0.0, 0.0, 0.0)
ob_box4wall25.rotation_euler = (0.0, 3.142, 0.0)
ob_box4wall25.lineart.crease_threshold = 0.0
ob_box3wall24.parent = ob_walls
ob_box3wall24.location = (0.0, 0.0, 0.0)
ob_box3wall24.rotation_euler = (0.0, 3.142, 0.0)
ob_box3wall24.lineart.crease_threshold = 0.0
ob_box3wall23.parent = ob_walls
ob_box3wall23.location = (0.0, 0.0, 0.0)
ob_box3wall23.rotation_euler = (0.0, 3.142, 0.0)
ob_box3wall23.lineart.crease_threshold = 0.0
ob_box3wall22.parent = ob_walls
ob_box3wall22.location = (0.0, 0.0, 0.0)
ob_box3wall22.rotation_euler = (0.0, 3.142, 0.0)
ob_box3wall22.lineart.crease_threshold = 0.0
ob_box3wall21.parent = ob_walls
ob_box3wall21.location = (0.0, 0.0, 0.0)
ob_box3wall21.rotation_euler = (0.0, 3.142, 0.0)
ob_box3wall21.lineart.crease_threshold = 0.0
ob_box3wall20.parent = ob_walls
ob_box3wall20.location = (0.0, 0.0, 0.0)
ob_box3wall20.rotation_euler = (0.0, 3.142, 0.0)
ob_box3wall20.lineart.crease_threshold = 0.0
ob_box3wall19.parent = ob_walls
ob_box3wall19.location = (0.0, 0.0, 0.0)
ob_box3wall19.rotation_euler = (0.0, 3.142, 0.0)
ob_box3wall19.lineart.crease_threshold = 0.0
ob_box3wall18.parent = ob_walls
ob_box3wall18.location = (0.0, 0.0, 0.0)
ob_box3wall18.rotation_euler = (0.0, 3.142, 0.0)
ob_box3wall18.lineart.crease_threshold = 0.0
ob_box3wall17.parent = ob_walls
ob_box3wall17.location = (0.0, 0.0, 0.0)
ob_box3wall17.rotation_euler = (0.0, 3.142, 0.0)
ob_box3wall17.lineart.crease_threshold = 0.0
ob_box3wall16.parent = ob_walls
ob_box3wall16.location = (0.0, 0.0, 0.0)
ob_box3wall16.rotation_euler = (0.0, 3.142, 0.0)
ob_box3wall16.lineart.crease_threshold = 0.0
ob_box3wall15.parent = ob_walls
ob_box3wall15.location = (0.0, 0.0, 0.0)
ob_box3wall15.rotation_euler = (0.0, 3.142, 0.0)
ob_box3wall15.lineart.crease_threshold = 0.0
ob_box3wall14.parent = ob_walls
ob_box3wall14.location = (0.0, 0.0, 0.0)
ob_box3wall14.rotation_euler = (0.0, 3.142, 0.0)
ob_box3wall14.lineart.crease_threshold = 0.0
ob_box3wall13.parent = ob_walls
ob_box3wall13.location = (0.0, 0.0, 0.0)
ob_box3wall13.rotation_euler = (0.0, 3.142, 0.0)
ob_box3wall13.lineart.crease_threshold = 0.0
ob_box3wall12.parent = ob_walls
ob_box3wall12.location = (0.0, 0.0, 0.0)
ob_box3wall12.rotation_euler = (0.0, 3.142, 0.0)
ob_box3wall12.lineart.crease_threshold = 0.0
ob_box2wall11.parent = ob_walls
ob_box2wall11.location = (0.0, 0.0, 0.0)
ob_box2wall11.rotation_euler = (0.0, 3.142, 0.0)
ob_box2wall11.lineart.crease_threshold = 0.0
ob_box2wall10.parent = ob_walls
ob_box2wall10.location = (0.0, 0.0, 0.0)
ob_box2wall10.rotation_euler = (0.0, 3.142, 0.0)
ob_box2wall10.lineart.crease_threshold = 0.0
ob_box2wall9.parent = ob_walls
ob_box2wall9.location = (0.0, 0.0, 0.0)
ob_box2wall9.rotation_euler = (0.0, 3.142, 0.0)
ob_box2wall9.lineart.crease_threshold = 0.0
ob_box2wall8.parent = ob_walls
ob_box2wall8.location = (0.0, 0.0, 0.0)
ob_box2wall8.rotation_euler = (0.0, 3.142, 0.0)
ob_box2wall8.lineart.crease_threshold = 0.0
ob_box1wall7.parent = ob_walls
ob_box1wall7.location = (0.0, 0.0, 0.0)
ob_box1wall7.rotation_euler = (0.0, 3.142, 0.0)
ob_box1wall7.lineart.crease_threshold = 0.0
ob_box1wall6.parent = ob_walls
ob_box1wall6.location = (0.0, 0.0, 0.0)
ob_box1wall6.rotation_euler = (0.0, 3.142, 0.0)
ob_box1wall6.lineart.crease_threshold = 0.0
ob_box1wall5.parent = ob_walls
ob_box1wall5.location = (0.0, 0.0, 0.0)
ob_box1wall5.rotation_euler = (0.0, 3.142, 0.0)
ob_box1wall5.lineart.crease_threshold = 0.0
ob_box1wall4.parent = ob_walls
ob_box1wall4.location = (0.0, 0.0, 0.0)
ob_box1wall4.rotation_euler = (0.0, 3.142, 0.0)
ob_box1wall4.lineart.crease_threshold = 0.0
ob_box0wall3.parent = ob_walls
ob_box0wall3.location = (0.0, 0.0, 0.0)
ob_box0wall3.rotation_euler = (0.0, 3.142, 0.0)
ob_box0wall3.lineart.crease_threshold = 0.0
ob_box0wall2.parent = ob_walls
ob_box0wall2.location = (0.0, 0.0, 0.0)
ob_box0wall2.rotation_euler = (0.0, 3.142, 0.0)
ob_box0wall2.lineart.crease_threshold = 0.0
ob_box0wall1.parent = ob_walls
ob_box0wall1.location = (0.0, 0.0, 0.0)
ob_box0wall1.rotation_euler = (0.0, 3.142, 0.0)
ob_box0wall1.lineart.crease_threshold = 0.0
ob_box0wall0.parent = ob_walls
ob_box0wall0.location = (0.0, 0.0, 0.0)
ob_box0wall0.rotation_euler = (0.0, 3.142, 0.0)
ob_box0wall0.lineart.crease_threshold = 0.0
ob_cube.location = (0.0, 0.0, 0.0)
ob_cube.lock_rotations_4d = False
ob_cube.empty_display_type = 'ARROWS'
ob_cube.lineart.crease_threshold = 0.0
ob_lamp.location = (4.076, 1.005, 5.904)
ob_lamp.rotation_euler = (0.6503, 0.05522, 1.866)
ob_lamp.lock_rotations_4d = False
ob_lamp.empty_display_type = 'ARROWS'
ob_lamp.color = (0.0, 0.0, 0.0, 0.0)
ob_lamp.lineart.crease_threshold = 0.0
ob_camera.location = (7.481, -6.508, 5.344)
ob_camera.rotation_euler = (1.109, 0.0, 0.8149)
ob_camera.lock_rotations_4d = False
ob_camera.empty_display_type = 'ARROWS'
ob_camera.color = (0.0, 0.0, 0.0, 0.0)
ob_camera.display_type = 'WIRE'
ob_camera.lineart.crease_threshold = 0.0

# ---- collection membership
col_collection_1.objects.link(ob_floorplan5)
col_collection_1.objects.link(ob_rooms)
col_collection_1.objects.link(ob_room3)
col_collection_1.objects.link(ob_room2)
col_collection_1.objects.link(ob_room1)
col_collection_1.objects.link(ob_room0)
col_collection_1.objects.link(ob_floor)
col_collection_1.objects.link(ob_walls)
col_collection_1.objects.link(ob_box10wall120)
col_collection_1.objects.link(ob_box10wall119)
col_collection_1.objects.link(ob_box10wall118)
col_collection_1.objects.link(ob_box10wall117)
col_collection_1.objects.link(ob_box10wall116)
col_collection_1.objects.link(ob_box10wall115)
col_collection_1.objects.link(ob_box10wall114)
col_collection_1.objects.link(ob_box9wall113)
col_collection_1.objects.link(ob_box9wall112)
col_collection_1.objects.link(ob_box9wall111)
col_collection_1.objects.link(ob_box9wall110)
col_collection_1.objects.link(ob_box9wall109)
col_collection_1.objects.link(ob_box9wall108)
col_collection_1.objects.link(ob_box9wall107)
col_collection_1.objects.link(ob_box9wall106)
col_collection_1.objects.link(ob_box9wall105)
col_collection_1.objects.link(ob_box9wall104)
col_collection_1.objects.link(ob_box9wall103)
col_collection_1.objects.link(ob_box9wall102)
col_collection_1.objects.link(ob_box9wall101)
col_collection_1.objects.link(ob_box9wall100)
col_collection_1.objects.link(ob_box9wall99)
col_collection_1.objects.link(ob_box9wall98)
col_collection_1.objects.link(ob_box9wall97)
col_collection_1.objects.link(ob_box9wall96)
col_collection_1.objects.link(ob_box9wall95)
col_collection_1.objects.link(ob_box9wall94)
col_collection_1.objects.link(ob_box9wall93)
col_collection_1.objects.link(ob_box9wall92)
col_collection_1.objects.link(ob_box9wall91)
col_collection_1.objects.link(ob_box9wall90)
col_collection_1.objects.link(ob_box9wall89)
col_collection_1.objects.link(ob_box9wall88)
col_collection_1.objects.link(ob_box9wall87)
col_collection_1.objects.link(ob_box9wall86)
col_collection_1.objects.link(ob_box9wall85)
col_collection_1.objects.link(ob_box9wall84)
col_collection_1.objects.link(ob_box9wall83)
col_collection_1.objects.link(ob_box9wall82)
col_collection_1.objects.link(ob_box8wall81)
col_collection_1.objects.link(ob_box8wall80)
col_collection_1.objects.link(ob_box8wall79)
col_collection_1.objects.link(ob_box8wall78)
col_collection_1.objects.link(ob_box8wall77)
col_collection_1.objects.link(ob_box8wall76)
col_collection_1.objects.link(ob_box8wall75)
col_collection_1.objects.link(ob_box8wall74)
col_collection_1.objects.link(ob_box8wall73)
col_collection_1.objects.link(ob_box8wall72)
col_collection_1.objects.link(ob_box8wall71)
col_collection_1.objects.link(ob_box8wall70)
col_collection_1.objects.link(ob_box8wall69)
col_collection_1.objects.link(ob_box8wall68)
col_collection_1.objects.link(ob_box8wall67)
col_collection_1.objects.link(ob_box8wall66)
col_collection_1.objects.link(ob_box8wall65)
col_collection_1.objects.link(ob_box7wall64)
col_collection_1.objects.link(ob_box7wall63)
col_collection_1.objects.link(ob_box7wall62)
col_collection_1.objects.link(ob_box7wall61)
col_collection_1.objects.link(ob_box7wall60)
col_collection_1.objects.link(ob_box7wall59)
col_collection_1.objects.link(ob_box7wall58)
col_collection_1.objects.link(ob_box7wall57)
col_collection_1.objects.link(ob_box6wall56)
col_collection_1.objects.link(ob_box6wall55)
col_collection_1.objects.link(ob_box6wall54)
col_collection_1.objects.link(ob_box6wall53)
col_collection_1.objects.link(ob_box6wall52)
col_collection_1.objects.link(ob_box6wall51)
col_collection_1.objects.link(ob_box6wall50)
col_collection_1.objects.link(ob_box6wall49)
col_collection_1.objects.link(ob_box6wall48)
col_collection_1.objects.link(ob_box6wall47)
col_collection_1.objects.link(ob_box6wall46)
col_collection_1.objects.link(ob_box6wall45)
col_collection_1.objects.link(ob_box6wall44)
col_collection_1.objects.link(ob_box6wall43)
col_collection_1.objects.link(ob_box6wall42)
col_collection_1.objects.link(ob_box6wall41)
col_collection_1.objects.link(ob_box5wall40)
col_collection_1.objects.link(ob_box5wall39)
col_collection_1.objects.link(ob_box5wall38)
col_collection_1.objects.link(ob_box5wall37)
col_collection_1.objects.link(ob_box5wall36)
col_collection_1.objects.link(ob_box5wall35)
col_collection_1.objects.link(ob_box5wall34)
col_collection_1.objects.link(ob_box5wall33)
col_collection_1.objects.link(ob_box5wall32)
col_collection_1.objects.link(ob_box5wall31)
col_collection_1.objects.link(ob_box5wall30)
col_collection_1.objects.link(ob_box5wall29)
col_collection_1.objects.link(ob_box4wall28)
col_collection_1.objects.link(ob_box4wall27)
col_collection_1.objects.link(ob_box4wall26)
col_collection_1.objects.link(ob_box4wall25)
col_collection_1.objects.link(ob_box3wall24)
col_collection_1.objects.link(ob_box3wall23)
col_collection_1.objects.link(ob_box3wall22)
col_collection_1.objects.link(ob_box3wall21)
col_collection_1.objects.link(ob_box3wall20)
col_collection_1.objects.link(ob_box3wall19)
col_collection_1.objects.link(ob_box3wall18)
col_collection_1.objects.link(ob_box3wall17)
col_collection_1.objects.link(ob_box3wall16)
col_collection_1.objects.link(ob_box3wall15)
col_collection_1.objects.link(ob_box3wall14)
col_collection_1.objects.link(ob_box3wall13)
col_collection_1.objects.link(ob_box3wall12)
col_collection_1.objects.link(ob_box2wall11)
col_collection_1.objects.link(ob_box2wall10)
col_collection_1.objects.link(ob_box2wall9)
col_collection_1.objects.link(ob_box2wall8)
col_collection_1.objects.link(ob_box1wall7)
col_collection_1.objects.link(ob_box1wall6)
col_collection_1.objects.link(ob_box1wall5)
col_collection_1.objects.link(ob_box1wall4)
col_collection_1.objects.link(ob_box0wall3)
col_collection_1.objects.link(ob_box0wall2)
col_collection_1.objects.link(ob_box0wall1)
col_collection_1.objects.link(ob_box0wall0)
col_collection_1.objects.link(ob_cube)
col_collection_1.objects.link(ob_lamp)
col_collection_1.objects.link(ob_camera)

# ---- scene / render settings (as saved in the file)
scene.camera = ob_camera
scene.frame_start = 1; scene.frame_end = 250; scene.frame_set(1)
scene.render.engine = 'BLENDER_EEVEE_NEXT'
scene.render.resolution_percentage = 50
scene.render.dither_intensity = 0.0
scene.cycles.use_denoising = False
scene.cycles.samples = 128
scene.cycles.sampling_pattern = 'TABULATED_SOBOL'
scene.cycles.use_adaptive_sampling = False
scene.cycles.use_light_tree = False
scene.cycles.blur_glossy = 0.0
scene.cycles.sample_clamp_indirect = 0.0
scene.view_settings.view_transform = 'Standard'
bpy.context.view_layer.update()
